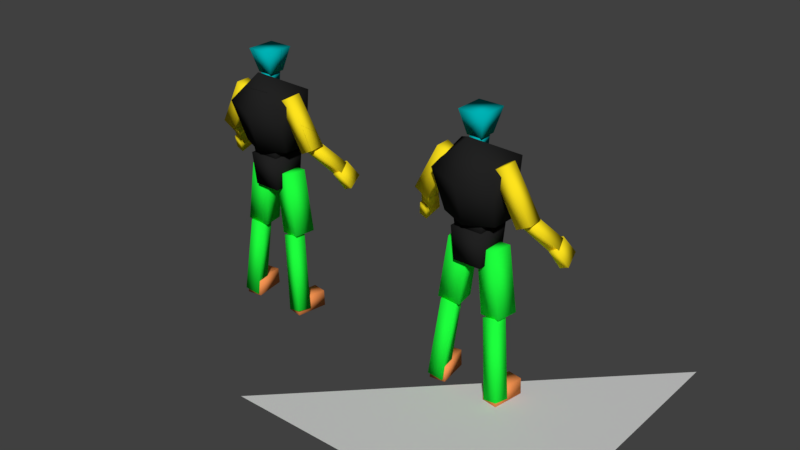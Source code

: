 # Source: Player_SDK_v_1_1.blend  (saved by Blender 2.93.21; exported with 4.5.12 LTS)
import bpy
from mathutils import Matrix  # noqa: F401  (used for matrix-valued properties, if any)

bpy.ops.wm.read_factory_settings(use_empty=True)
scene = bpy.context.scene
scene.name = 'Scene'

# ---- collections
col_collection_1 = bpy.data.collections.new('Collection 1'); scene.collection.children.link(col_collection_1)
col_collection_2 = bpy.data.collections.new('Collection 2'); scene.collection.children.link(col_collection_2)
col_collection_3 = bpy.data.collections.new('Collection 3'); scene.collection.children.link(col_collection_3)
col_cry_export_nodes = bpy.data.collections.new('cry_export_nodes'); scene.collection.children.link(col_cry_export_nodes)
col_player_sdk_chr = bpy.data.collections.new('Player_SDK.chr'); col_cry_export_nodes.children.link(col_player_sdk_chr)

# ---- materials (node trees are filled in below, after node groups)
mat_player_sdk__05__skel_leg_right__physproxynodraw = bpy.data.materials.new('Player_SDK__05__Skel_Leg_Right__physProxyNoDraw')
mat_player_sdk__05__skel_leg_right__physproxynodraw.alpha_threshold = 0.0
mat_player_sdk__05__skel_leg_right__physproxynodraw.diffuse_color = (0.013, 1.0, 0.048, 1.0)
mat_player_sdk__05__skel_leg_right__physproxynodraw.roughness = 0.5
mat_player_sdk__03__skel_arm_right__physproxynodraw = bpy.data.materials.new('Player_SDK__03__Skel_Arm_Right__physProxyNoDraw')
mat_player_sdk__03__skel_arm_right__physproxynodraw.alpha_threshold = 0.0
mat_player_sdk__03__skel_arm_right__physproxynodraw.diffuse_color = (1.0, 0.774, 0.013, 1.0)
mat_player_sdk__03__skel_arm_right__physproxynodraw.roughness = 0.5
mat_player_sdk__07__skel_head__physproxynodraw = bpy.data.materials.new('Player_SDK__07__Skel_Head__physProxyNoDraw')
mat_player_sdk__07__skel_head__physproxynodraw.alpha_threshold = 0.0
mat_player_sdk__07__skel_head__physproxynodraw.diffuse_color = (0.0, 0.45, 0.464, 1.0)
mat_player_sdk__07__skel_head__physproxynodraw.roughness = 0.5
mat_player_sdk__06__skel_torso__physproxynodraw = bpy.data.materials.new('Player_SDK__06__Skel_Torso__physProxyNoDraw')
mat_player_sdk__06__skel_torso__physproxynodraw.alpha_threshold = 0.0
mat_player_sdk__06__skel_torso__physproxynodraw.diffuse_color = (0.016, 0.016, 0.016, 1.0)
mat_player_sdk__06__skel_torso__physproxynodraw.roughness = 0.5
mat_player_sdk__09__skel_foot_right__physproxynodraw = bpy.data.materials.new('Player_SDK__09__Skel_Foot_Right__physProxyNoDraw')
mat_player_sdk__09__skel_foot_right__physproxynodraw.alpha_threshold = 0.0
mat_player_sdk__09__skel_foot_right__physproxynodraw.diffuse_color = (1.0, 0.32, 0.093, 1.0)
mat_player_sdk__09__skel_foot_right__physproxynodraw.roughness = 0.5
mat_player_sdk__01__no_draw__physproxynodraw = bpy.data.materials.new('Player_SDK__01__No_Draw__physProxyNoDraw')
mat_player_sdk__01__no_draw__physproxynodraw.alpha_threshold = 0.0
mat_player_sdk__01__no_draw__physproxynodraw.diffuse_color = (0.64, 0.64, 0.64, 1.0)
mat_player_sdk__01__no_draw__physproxynodraw.specular_color = (0.5, 0.5, 0.5)
mat_player_sdk__01__no_draw__physproxynodraw.roughness = 0.5
mat_player_sdk__01__no_draw__physproxynodraw.specular_intensity = 1.0

# ---- material node trees

# ---- world
world_world = bpy.data.worlds.new('World'); scene.world = world_world
world_world.color = (0.05088, 0.05088, 0.05088)
world_world.use_sun_shadow = False
world_world.sun_shadow_jitter_overblur = 0.0
world_world.cycles.sampling_method = 'MANUAL'

# ---- meshes
me_bip01__l__thigh_physparentframemesh_005 = bpy.data.meshes.new('Bip01__L__Thigh_PhysParentFrameMesh.005')
me_bip01__l__thigh_physparentframemesh_005.from_pydata([(0.0002012, -0.05824, -0.0632), (0.004473, -0.05822, 0.07163), (-0.0004124, 0.07656, -0.06322), (0.003859, 0.07658, 0.07162), (0.4299, -0.06153, -0.07667), (0.4344, -0.06151, 0.0676), (0.4292, 0.08271, -0.07669), (0.4338, 0.08273, 0.06758)], [], [(0, 1, 3, 2), (2, 3, 7, 6), (6, 7, 5, 4), (4, 5, 1, 0), (2, 6, 4, 0), (7, 3, 1, 5)])
me_bip01__l__thigh_physparentframemesh_005.polygons.foreach_set('use_smooth', [True] * 6)
_uv = me_bip01__l__thigh_physparentframemesh_005.uv_layers.new(name='UVMap')
_uv.uv.foreach_set('vector', [0.0, 0.0, 1.0, 0.0, 1.0, 1.0, 0.0, 1.0, 0.0, 0.0, 1.0, 0.0, 1.0, 1.0, 0.0, 1.0, 0.0, 0.0, 1.0, 0.0, 1.0, 1.0, 0.0, 1.0, 0.0, 0.0, 1.0, 0.0, 1.0, 1.0, 0.0, 1.0, 0.0, 0.0, 1.0, 0.0, 1.0, 1.0, 0.0, 1.0, 0.0, 0.0, 1.0, 0.0, 1.0, 1.0, 0.0, 1.0])
me_bip01__l__thigh_physparentframemesh_005.materials.append(mat_player_sdk__05__skel_leg_right__physproxynodraw)
me_bip01__l__thigh_physparentframemesh_005.use_remesh_preserve_volume = False
me_bip01__l__thigh_physparentframemesh_005.use_remesh_preserve_attributes = False
me_bip01__l__thigh_physparentframemesh_005.use_mirror_vertex_groups = False
me_bip01__l__thigh_physparentframemesh_005.update()
me_bip01__l__upperarm_physparentframemesh_005 = bpy.data.meshes.new('Bip01__L__UpperArm_PhysParentFrameMesh.005')
me_bip01__l__upperarm_physparentframemesh_005.from_pydata([(-0.03045, -0.04655, -0.04901), (-0.03045, -0.04655, 0.04828), (-0.03045, 0.04755, -0.04901), (-0.03045, 0.04755, 0.04828), (0.3281, -0.05012, -0.05258), (0.3281, -0.05012, 0.05185), (0.3281, 0.05112, -0.05258), (0.3281, 0.05112, 0.05185)], [], [(0, 1, 3, 2), (2, 3, 7, 6), (6, 7, 5, 4), (4, 5, 1, 0), (2, 6, 4, 0), (7, 3, 1, 5)])
me_bip01__l__upperarm_physparentframemesh_005.polygons.foreach_set('use_smooth', [True] * 6)
_uv = me_bip01__l__upperarm_physparentframemesh_005.uv_layers.new(name='UVMap')
_uv.uv.foreach_set('vector', [0.0, 0.0, 1.0, 0.0, 1.0, 1.0, 0.0, 1.0, 0.0, 0.0, 1.0, 0.0, 1.0, 1.0, 0.0, 1.0, 0.0, 0.0, 1.0, 0.0, 1.0, 1.0, 0.0, 1.0, 0.0, 0.0, 1.0, 0.0, 1.0, 1.0, 0.0, 1.0, 0.0, 0.0, 1.0, 0.0, 1.0, 1.0, 0.0, 1.0, 0.0, 0.0, 1.0, 0.0, 1.0, 1.0, 0.0, 1.0])
me_bip01__l__upperarm_physparentframemesh_005.materials.append(mat_player_sdk__03__skel_arm_right__physproxynodraw)
me_bip01__l__upperarm_physparentframemesh_005.use_remesh_preserve_volume = False
me_bip01__l__upperarm_physparentframemesh_005.use_remesh_preserve_attributes = False
me_bip01__l__upperarm_physparentframemesh_005.use_mirror_vertex_groups = False
me_bip01__l__upperarm_physparentframemesh_005.update()
me_bip01__neck_physparentframemesh_005 = bpy.data.meshes.new('Bip01__Neck_PhysParentFrameMesh.005')
me_bip01__neck_physparentframemesh_005.from_pydata([(-0.009275, -0.03987, -0.03175), (-0.009041, -0.04004, 0.03187), (-0.04087, 0.04704, -0.03192), (-0.04064, 0.04686, 0.0317), (0.04203, -0.02787, -0.03408), (0.04228, -0.02805, 0.03399), (0.00822, 0.06512, -0.03426), (0.008471, 0.06494, 0.0338)], [], [(0, 1, 3, 2), (2, 3, 7, 6), (6, 7, 5, 4), (4, 5, 1, 0), (2, 6, 4, 0), (7, 3, 1, 5)])
me_bip01__neck_physparentframemesh_005.polygons.foreach_set('use_smooth', [True] * 6)
_uv = me_bip01__neck_physparentframemesh_005.uv_layers.new(name='UVMap')
_uv.uv.foreach_set('vector', [0.0, 0.0, 1.0, 0.0, 1.0, 1.0, 0.0, 1.0, 0.0, 0.0, 1.0, 0.0, 1.0, 1.0, 0.0, 1.0, 0.0, 0.0, 1.0, 0.0, 1.0, 1.0, 0.0, 1.0, 0.0, 0.0, 1.0, 0.0, 1.0, 1.0, 0.0, 1.0, 0.0, 0.0, 1.0, 0.0, 1.0, 1.0, 0.0, 1.0, 0.0, 0.0, 1.0, 0.0, 1.0, 1.0, 0.0, 1.0])
me_bip01__neck_physparentframemesh_005.materials.append(mat_player_sdk__07__skel_head__physproxynodraw)
me_bip01__neck_physparentframemesh_005.use_remesh_preserve_volume = False
me_bip01__neck_physparentframemesh_005.use_remesh_preserve_attributes = False
me_bip01__neck_physparentframemesh_005.use_mirror_vertex_groups = False
me_bip01__neck_physparentframemesh_005.update()
me_bip01__pelvis_physmesh_006 = bpy.data.meshes.new('Bip01__Pelvis_physMesh.006')
me_bip01__pelvis_physmesh_006.from_pydata([(-0.112, -0.1053, -0.09418), (-0.112, -0.1054, 0.09428), (-0.112, 0.1054, -0.09428), (-0.112, 0.1053, 0.09418), (0.112, -0.1199, -0.1073), (0.112, -0.1201, 0.1074), (0.112, 0.1201, -0.1074), (0.112, 0.1199, 0.1073)], [], [(0, 1, 3, 2), (2, 3, 7, 6), (6, 7, 5, 4), (4, 5, 1, 0), (2, 6, 4, 0), (7, 3, 1, 5)])
me_bip01__pelvis_physmesh_006.polygons.foreach_set('use_smooth', [True] * 6)
_uv = me_bip01__pelvis_physmesh_006.uv_layers.new(name='UVMap')
_uv.uv.foreach_set('vector', [0.0, 0.0, 1.0, 0.0, 1.0, 1.0, 0.0, 1.0, 0.0, 0.0, 1.0, 0.0, 1.0, 1.0, 0.0, 1.0, 0.0, 0.0, 1.0, 0.0, 1.0, 1.0, 0.0, 1.0, 0.0, 0.0, 1.0, 0.0, 1.0, 1.0, 0.0, 1.0, 0.0, 0.0, 1.0, 0.0, 1.0, 1.0, 0.0, 1.0, 0.0, 0.0, 1.0, 0.0, 1.0, 1.0, 0.0, 1.0])
me_bip01__pelvis_physmesh_006.materials.append(mat_player_sdk__06__skel_torso__physproxynodraw)
me_bip01__pelvis_physmesh_006.use_remesh_preserve_volume = False
me_bip01__pelvis_physmesh_006.use_remesh_preserve_attributes = False
me_bip01__pelvis_physmesh_006.use_mirror_vertex_groups = False
me_bip01__pelvis_physmesh_006.update()
me_bip01__r__calf_physparentframemesh_005 = bpy.data.meshes.new('Bip01__R__Calf_PhysParentFrameMesh.005')
me_bip01__r__calf_physparentframemesh_005.from_pydata([(0.0229, -0.07125, -0.04442), (0.0109, -0.07186, 0.04973), (0.02832, 0.02285, -0.04439), (0.01632, 0.02224, 0.04977), (0.5639, -0.06695, -0.04296), (0.5511, -0.06759, 0.05778), (0.5697, 0.03374, -0.04292), (0.5569, 0.03309, 0.05782)], [], [(0, 1, 3, 2), (2, 3, 7, 6), (6, 7, 5, 4), (4, 5, 1, 0), (2, 6, 4, 0), (7, 3, 1, 5)])
me_bip01__r__calf_physparentframemesh_005.polygons.foreach_set('use_smooth', [True] * 6)
_uv = me_bip01__r__calf_physparentframemesh_005.uv_layers.new(name='UVMap')
_uv.uv.foreach_set('vector', [0.0, 0.0, 1.0, 0.0, 1.0, 1.0, 0.0, 1.0, 0.0, 0.0, 1.0, 0.0, 1.0, 1.0, 0.0, 1.0, 0.0, 0.0, 1.0, 0.0, 1.0, 1.0, 0.0, 1.0, 0.0, 0.0, 1.0, 0.0, 1.0, 1.0, 0.0, 1.0, 0.0, 0.0, 1.0, 0.0, 1.0, 1.0, 0.0, 1.0, 0.0, 0.0, 1.0, 0.0, 1.0, 1.0, 0.0, 1.0])
me_bip01__r__calf_physparentframemesh_005.materials.append(mat_player_sdk__05__skel_leg_right__physproxynodraw)
me_bip01__r__calf_physparentframemesh_005.use_remesh_preserve_volume = False
me_bip01__r__calf_physparentframemesh_005.use_remesh_preserve_attributes = False
me_bip01__r__calf_physparentframemesh_005.use_mirror_vertex_groups = False
me_bip01__r__calf_physparentframemesh_005.update()
me_bip01__r__foot_physparentframemesh_005 = bpy.data.meshes.new('Bip01__R__Foot_PhysParentFrameMesh.005')
me_bip01__r__foot_physparentframemesh_005.from_pydata([(-0.01943, -0.05475, -0.05), (-0.01943, -0.05475, 0.05), (-0.01943, 0.1566, -0.05), (-0.01943, 0.1566, 0.05), (0.09396, -0.05825, -0.0535), (0.09396, -0.05825, 0.0535), (0.09396, 0.1601, -0.0535), (0.09396, 0.1601, 0.0535)], [], [(0, 1, 3, 2), (2, 3, 7, 6), (6, 7, 5, 4), (4, 5, 1, 0), (2, 6, 4, 0), (7, 3, 1, 5)])
me_bip01__r__foot_physparentframemesh_005.polygons.foreach_set('use_smooth', [True] * 6)
_uv = me_bip01__r__foot_physparentframemesh_005.uv_layers.new(name='UVMap')
_uv.uv.foreach_set('vector', [0.0, 0.0, 1.0, 0.0, 1.0, 1.0, 0.0, 1.0, 0.0, 0.0, 1.0, 0.0, 1.0, 1.0, 0.0, 1.0, 0.0, 0.0, 1.0, 0.0, 1.0, 1.0, 0.0, 1.0, 0.0, 0.0, 1.0, 0.0, 1.0, 1.0, 0.0, 1.0, 0.0, 0.0, 1.0, 0.0, 1.0, 1.0, 0.0, 1.0, 0.0, 0.0, 1.0, 0.0, 1.0, 1.0, 0.0, 1.0])
me_bip01__r__foot_physparentframemesh_005.materials.append(mat_player_sdk__09__skel_foot_right__physproxynodraw)
me_bip01__r__foot_physparentframemesh_005.use_remesh_preserve_volume = False
me_bip01__r__foot_physparentframemesh_005.use_remesh_preserve_attributes = False
me_bip01__r__foot_physparentframemesh_005.use_mirror_vertex_groups = False
me_bip01__r__foot_physparentframemesh_005.update()
me_bip01__r__forearm_physparentframemesh_005 = bpy.data.meshes.new('Bip01__R__Forearm_PhysParentFrameMesh.005')
me_bip01__r__forearm_physparentframemesh_005.from_pydata([(0.009769, -0.04302, -0.02412), (0.01076, -0.03326, 0.03648), (0.0099, 0.03375, -0.03395), (0.01089, 0.04351, 0.02665), (0.2739, -0.04689, -0.03003), (0.275, -0.03644, 0.03624), (0.274, 0.03555, -0.04055), (0.2751, 0.046, 0.02572)], [], [(0, 1, 3, 2), (2, 3, 7, 6), (6, 7, 5, 4), (4, 5, 1, 0), (2, 6, 4, 0), (7, 3, 1, 5)])
me_bip01__r__forearm_physparentframemesh_005.polygons.foreach_set('use_smooth', [True] * 6)
_uv = me_bip01__r__forearm_physparentframemesh_005.uv_layers.new(name='UVMap')
_uv.uv.foreach_set('vector', [0.0, 0.0, 1.0, 0.0, 1.0, 1.0, 0.0, 1.0, 0.0, 0.0, 1.0, 0.0, 1.0, 1.0, 0.0, 1.0, 0.0, 0.0, 1.0, 0.0, 1.0, 1.0, 0.0, 1.0, 0.0, 0.0, 1.0, 0.0, 1.0, 1.0, 0.0, 1.0, 0.0, 0.0, 1.0, 0.0, 1.0, 1.0, 0.0, 1.0, 0.0, 0.0, 1.0, 0.0, 1.0, 1.0, 0.0, 1.0])
me_bip01__r__forearm_physparentframemesh_005.materials.append(mat_player_sdk__03__skel_arm_right__physproxynodraw)
me_bip01__r__forearm_physparentframemesh_005.use_remesh_preserve_volume = False
me_bip01__r__forearm_physparentframemesh_005.use_remesh_preserve_attributes = False
me_bip01__r__forearm_physparentframemesh_005.use_mirror_vertex_groups = False
me_bip01__r__forearm_physparentframemesh_005.update()
me_bip01__r__hand_physparentframemesh_005 = bpy.data.meshes.new('Bip01__R__Hand_PhysParentFrameMesh.005')
me_bip01__r__hand_physparentframemesh_005.from_pydata([(-0.01454, -0.03229, -0.05669), (-0.01454, -0.03229, 0.05492), (-0.01454, 0.02038, -0.05669), (-0.01454, 0.02038, 0.05492), (0.1219, -0.03586, -0.06026), (0.1219, -0.03586, 0.05849), (0.1219, 0.02395, -0.06026), (0.1219, 0.02395, 0.05849)], [], [(0, 1, 3, 2), (2, 3, 7, 6), (6, 7, 5, 4), (4, 5, 1, 0), (2, 6, 4, 0), (7, 3, 1, 5)])
me_bip01__r__hand_physparentframemesh_005.polygons.foreach_set('use_smooth', [True] * 6)
_uv = me_bip01__r__hand_physparentframemesh_005.uv_layers.new(name='UVMap')
_uv.uv.foreach_set('vector', [0.0, 0.0, 1.0, 0.0, 1.0, 1.0, 0.0, 1.0, 0.0, 0.0, 1.0, 0.0, 1.0, 1.0, 0.0, 1.0, 0.0, 0.0, 1.0, 0.0, 1.0, 1.0, 0.0, 1.0, 0.0, 0.0, 1.0, 0.0, 1.0, 1.0, 0.0, 1.0, 0.0, 0.0, 1.0, 0.0, 1.0, 1.0, 0.0, 1.0, 0.0, 0.0, 1.0, 0.0, 1.0, 1.0, 0.0, 1.0])
me_bip01__r__hand_physparentframemesh_005.materials.append(mat_player_sdk__03__skel_arm_right__physproxynodraw)
me_bip01__r__hand_physparentframemesh_005.use_remesh_preserve_volume = False
me_bip01__r__hand_physparentframemesh_005.use_remesh_preserve_attributes = False
me_bip01__r__hand_physparentframemesh_005.use_mirror_vertex_groups = False
me_bip01__r__hand_physparentframemesh_005.update()
me_bip01__r__thigh_physparentframemesh_005 = bpy.data.meshes.new('Bip01__R__Thigh_PhysParentFrameMesh.005')
me_bip01__r__thigh_physparentframemesh_005.from_pydata([(0.004797, -0.04446, -0.08196), (0.0006377, -0.06499, 0.0515), (0.005101, 0.08897, -0.06142), (0.0009415, 0.06844, 0.07203), (0.4344, -0.05063, -0.0791), (0.43, -0.07259, 0.0637), (0.4347, 0.09214, -0.05713), (0.4303, 0.07018, 0.08567)], [], [(0, 1, 3, 2), (2, 3, 7, 6), (6, 7, 5, 4), (4, 5, 1, 0), (2, 6, 4, 0), (7, 3, 1, 5)])
me_bip01__r__thigh_physparentframemesh_005.polygons.foreach_set('use_smooth', [True] * 6)
_uv = me_bip01__r__thigh_physparentframemesh_005.uv_layers.new(name='UVMap')
_uv.uv.foreach_set('vector', [0.0, 0.0, 1.0, 0.0, 1.0, 1.0, 0.0, 1.0, 0.0, 0.0, 1.0, 0.0, 1.0, 1.0, 0.0, 1.0, 0.0, 0.0, 1.0, 0.0, 1.0, 1.0, 0.0, 1.0, 0.0, 0.0, 1.0, 0.0, 1.0, 1.0, 0.0, 1.0, 0.0, 0.0, 1.0, 0.0, 1.0, 1.0, 0.0, 1.0, 0.0, 0.0, 1.0, 0.0, 1.0, 1.0, 0.0, 1.0])
me_bip01__r__thigh_physparentframemesh_005.materials.append(mat_player_sdk__05__skel_leg_right__physproxynodraw)
me_bip01__r__thigh_physparentframemesh_005.use_remesh_preserve_volume = False
me_bip01__r__thigh_physparentframemesh_005.use_remesh_preserve_attributes = False
me_bip01__r__thigh_physparentframemesh_005.use_mirror_vertex_groups = False
me_bip01__r__thigh_physparentframemesh_005.update()
me_bip01__r__upperarm_physparentframemesh_005 = bpy.data.meshes.new('Bip01__R__UpperArm_PhysParentFrameMesh.005')
me_bip01__r__upperarm_physparentframemesh_005.from_pydata([(-0.02783, -0.04495, -0.05319), (-0.02762, -0.0492, 0.04445), (-0.02827, 0.049, -0.04894), (-0.02807, 0.04474, 0.0487), (0.3292, -0.04673, -0.05718), (0.3294, -0.05128, 0.04704), (0.3287, 0.0538, -0.05263), (0.3289, 0.04924, 0.05159)], [], [(0, 1, 3, 2), (2, 3, 7, 6), (6, 7, 5, 4), (4, 5, 1, 0), (2, 6, 4, 0), (7, 3, 1, 5)])
me_bip01__r__upperarm_physparentframemesh_005.polygons.foreach_set('use_smooth', [True] * 6)
_uv = me_bip01__r__upperarm_physparentframemesh_005.uv_layers.new(name='UVMap')
_uv.uv.foreach_set('vector', [0.0, 0.0, 1.0, 0.0, 1.0, 1.0, 0.0, 1.0, 0.0, 0.0, 1.0, 0.0, 1.0, 1.0, 0.0, 1.0, 0.0, 0.0, 1.0, 0.0, 1.0, 1.0, 0.0, 1.0, 0.0, 0.0, 1.0, 0.0, 1.0, 1.0, 0.0, 1.0, 0.0, 0.0, 1.0, 0.0, 1.0, 1.0, 0.0, 1.0, 0.0, 0.0, 1.0, 0.0, 1.0, 1.0, 0.0, 1.0])
me_bip01__r__upperarm_physparentframemesh_005.materials.append(mat_player_sdk__03__skel_arm_right__physproxynodraw)
me_bip01__r__upperarm_physparentframemesh_005.use_remesh_preserve_volume = False
me_bip01__r__upperarm_physparentframemesh_005.use_remesh_preserve_attributes = False
me_bip01__r__upperarm_physparentframemesh_005.use_mirror_vertex_groups = False
me_bip01__r__upperarm_physparentframemesh_005.update()
me_bip01__spine1_physparentframemesh_005 = bpy.data.meshes.new('Bip01__Spine1_PhysParentFrameMesh.005')
me_bip01__spine1_physparentframemesh_005.from_pydata([(-0.04255, -0.09093, -0.1786), (-0.04255, -0.09093, 0.1766), (-0.04919, 0.09498, -0.1788), (-0.04919, 0.1136, 0.1788), (0.2508, -0.1726, -0.209), (0.2508, -0.1726, 0.209), (0.3377, 0.1078, -0.209), (0.3377, 0.1075, 0.209), (-0.05173, -0.1643, 1.019e-08), (-0.05045, 0.1547, 2.932e-08), (0.3086, 0.1671, 3.397e-08), (0.2235, -0.2347, 6.155e-08), (0.4689, -0.114, -7.773e-08)], [], [(8, 1, 3, 9), (9, 3, 7, 10), (10, 7, 12), (11, 5, 1, 8), (2, 6, 4, 0), (7, 3, 1, 5), (4, 11, 8, 0), (6, 12, 4), (2, 9, 10, 6), (0, 8, 9, 2), (12, 6, 10), (12, 5, 11), (4, 12, 11), (12, 7, 5)])
me_bip01__spine1_physparentframemesh_005.polygons.foreach_set('use_smooth', [True] * 14)
_uv = me_bip01__spine1_physparentframemesh_005.uv_layers.new(name='UVMap')
_uv.uv.foreach_set('vector', [0.5, 0.0, 1.0, 0.0, 1.0, 1.0, 0.5, 1.0, 0.5, 0.0, 1.0, 0.0, 1.0, 1.0, 0.5, 1.0, 0.5, 0.0, 1.0, 0.0, 0.5, 0.5, 0.5, 0.0, 1.0, 0.0, 1.0, 1.0, 0.5, 1.0, 0.0, 0.0, 1.0, 0.0, 1.0, 1.0, 0.0, 1.0, 0.0, 0.0, 1.0, 0.0, 1.0, 1.0, 0.0, 1.0, 0.0, 0.0, 0.5, 0.0, 0.5, 1.0, 0.0, 1.0, 0.0, 0.0, 0.5, 0.5, 0.0, 1.0, 0.0, 0.0, 0.5, 0.0, 0.5, 1.0, 0.0, 1.0, 0.0, 0.0, 0.5, 0.0, 0.5, 1.0, 0.0, 1.0, 0.5, 0.5, 0.0, 0.0, 0.5, 0.0, 0.5, 0.5, 1.0, 1.0, 0.5, 1.0, 0.0, 1.0, 0.5, 0.5, 0.5, 1.0, 0.5, 0.5, 1.0, 0.0, 1.0, 1.0])
me_bip01__spine1_physparentframemesh_005.materials.append(mat_player_sdk__06__skel_torso__physproxynodraw)
me_bip01__spine1_physparentframemesh_005.use_remesh_preserve_volume = False
me_bip01__spine1_physparentframemesh_005.use_remesh_preserve_attributes = False
me_bip01__spine1_physparentframemesh_005.use_mirror_vertex_groups = False
me_bip01__spine1_physparentframemesh_005.update()
me_bip01__spine_physparentframemesh_006 = bpy.data.meshes.new('Bip01__Spine_PhysParentFrameMesh.006')
me_bip01__spine_physparentframemesh_006.from_pydata([(-0.03835, -0.09945, -0.08917), (-0.03844, -0.09968, 0.08951), (-0.03835, 0.09968, -0.0894), (-0.03844, 0.09945, 0.08928), (0.1893, -0.1199, -0.1076), (0.1892, -0.1201, 0.1078), (0.1893, 0.1201, -0.1079), (0.1892, 0.1199, 0.1075)], [], [(0, 1, 3, 2), (2, 3, 7, 6), (6, 7, 5, 4), (4, 5, 1, 0), (2, 6, 4, 0), (7, 3, 1, 5)])
me_bip01__spine_physparentframemesh_006.polygons.foreach_set('use_smooth', [True] * 6)
_uv = me_bip01__spine_physparentframemesh_006.uv_layers.new(name='UVMap')
_uv.uv.foreach_set('vector', [0.0, 0.0, 1.0, 0.0, 1.0, 1.0, 0.0, 1.0, 0.0, 0.0, 1.0, 0.0, 1.0, 1.0, 0.0, 1.0, 0.0, 0.0, 1.0, 0.0, 1.0, 1.0, 0.0, 1.0, 0.0, 0.0, 1.0, 0.0, 1.0, 1.0, 0.0, 1.0, 0.0, 0.0, 1.0, 0.0, 1.0, 1.0, 0.0, 1.0, 0.0, 0.0, 1.0, 0.0, 1.0, 1.0, 0.0, 1.0])
me_bip01__spine_physparentframemesh_006.materials.append(mat_player_sdk__06__skel_torso__physproxynodraw)
me_bip01__spine_physparentframemesh_006.use_remesh_preserve_volume = False
me_bip01__spine_physparentframemesh_006.use_remesh_preserve_attributes = False
me_bip01__spine_physparentframemesh_006.use_mirror_vertex_groups = False
me_bip01__spine_physparentframemesh_006.update()
me_bip01__head_physparentframemesh_005 = bpy.data.meshes.new('Bip01__Head_PhysParentFrameMesh.005')
me_bip01__head_physparentframemesh_005.from_pydata([(-0.02608, -0.02378, -0.04927), (-0.02608, -0.02377, 0.04927), (-0.02608, 0.08793, -0.04927), (-0.02608, 0.08793, 0.04927), (0.1284, -0.06339, -0.08422), (0.1284, -0.06338, 0.08421), (0.1284, 0.1275, -0.08421), (0.1284, 0.1275, 0.08422)], [], [(0, 1, 3, 2), (2, 3, 7, 6), (6, 7, 5, 4), (4, 5, 1, 0), (2, 6, 4, 0), (7, 3, 1, 5)])
me_bip01__head_physparentframemesh_005.polygons.foreach_set('use_smooth', [True] * 6)
_uv = me_bip01__head_physparentframemesh_005.uv_layers.new(name='UVMap')
_uv.uv.foreach_set('vector', [0.0, 0.0, 1.0, 0.0, 1.0, 1.0, 0.0, 1.0, 0.0, 0.0, 1.0, 0.0, 1.0, 1.0, 0.0, 1.0, 0.0, 0.0, 1.0, 0.0, 1.0, 1.0, 0.0, 1.0, 0.0, 0.0, 1.0, 0.0, 1.0, 1.0, 0.0, 1.0, 0.0, 0.0, 1.0, 0.0, 1.0, 1.0, 0.0, 1.0, 0.0, 0.0, 1.0, 0.0, 1.0, 1.0, 0.0, 1.0])
me_bip01__head_physparentframemesh_005.materials.append(mat_player_sdk__07__skel_head__physproxynodraw)
me_bip01__head_physparentframemesh_005.use_remesh_preserve_volume = False
me_bip01__head_physparentframemesh_005.use_remesh_preserve_attributes = False
me_bip01__head_physparentframemesh_005.use_mirror_vertex_groups = False
me_bip01__head_physparentframemesh_005.update()
me_bip01__l__calf_physparentframemesh_005 = bpy.data.meshes.new('Bip01__L__Calf_PhysParentFrameMesh.005')
me_bip01__l__calf_physparentframemesh_005.from_pydata([(0.009704, -0.07222, -0.05049), (0.02122, -0.07163, 0.04441), (0.01504, 0.02251, -0.05042), (0.02655, 0.0231, 0.04448), (0.5536, -0.06731, -0.05383), (0.566, -0.06668, 0.04771), (0.5593, 0.03405, -0.05376), (0.5717, 0.03468, 0.04778)], [], [(0, 1, 3, 2), (2, 3, 7, 6), (6, 7, 5, 4), (4, 5, 1, 0), (2, 6, 4, 0), (7, 3, 1, 5)])
me_bip01__l__calf_physparentframemesh_005.polygons.foreach_set('use_smooth', [True] * 6)
_uv = me_bip01__l__calf_physparentframemesh_005.uv_layers.new(name='UVMap')
_uv.uv.foreach_set('vector', [0.0, 0.0, 1.0, 0.0, 1.0, 1.0, 0.0, 1.0, 0.0, 0.0, 1.0, 0.0, 1.0, 1.0, 0.0, 1.0, 0.0, 0.0, 1.0, 0.0, 1.0, 1.0, 0.0, 1.0, 0.0, 0.0, 1.0, 0.0, 1.0, 1.0, 0.0, 1.0, 0.0, 0.0, 1.0, 0.0, 1.0, 1.0, 0.0, 1.0, 0.0, 0.0, 1.0, 0.0, 1.0, 1.0, 0.0, 1.0])
me_bip01__l__calf_physparentframemesh_005.materials.append(mat_player_sdk__05__skel_leg_right__physproxynodraw)
me_bip01__l__calf_physparentframemesh_005.use_remesh_preserve_volume = False
me_bip01__l__calf_physparentframemesh_005.use_remesh_preserve_attributes = False
me_bip01__l__calf_physparentframemesh_005.use_mirror_vertex_groups = False
me_bip01__l__calf_physparentframemesh_005.update()
me_bip01__l__foot_physparentframemesh_006 = bpy.data.meshes.new('Bip01__L__Foot_PhysParentFrameMesh.006')
me_bip01__l__foot_physparentframemesh_006.from_pydata([(-0.01958, -0.05496, -0.05003), (-0.01958, -0.05496, 0.04997), (-0.01958, 0.1567, -0.05003), (-0.01958, 0.1567, 0.04997), (0.09334, -0.05846, -0.05353), (0.09334, -0.05846, 0.05347), (0.09334, 0.1602, -0.05353), (0.09334, 0.1602, 0.05347)], [], [(0, 1, 3, 2), (2, 3, 7, 6), (6, 7, 5, 4), (4, 5, 1, 0), (2, 6, 4, 0), (7, 3, 1, 5)])
me_bip01__l__foot_physparentframemesh_006.polygons.foreach_set('use_smooth', [True] * 6)
_uv = me_bip01__l__foot_physparentframemesh_006.uv_layers.new(name='UVMap')
_uv.uv.foreach_set('vector', [0.0, 0.0, 1.0, 0.0, 1.0, 1.0, 0.0, 1.0, 0.0, 0.0, 1.0, 0.0, 1.0, 1.0, 0.0, 1.0, 0.0, 0.0, 1.0, 0.0, 1.0, 1.0, 0.0, 1.0, 0.0, 0.0, 1.0, 0.0, 1.0, 1.0, 0.0, 1.0, 0.0, 0.0, 1.0, 0.0, 1.0, 1.0, 0.0, 1.0, 0.0, 0.0, 1.0, 0.0, 1.0, 1.0, 0.0, 1.0])
me_bip01__l__foot_physparentframemesh_006.materials.append(mat_player_sdk__09__skel_foot_right__physproxynodraw)
me_bip01__l__foot_physparentframemesh_006.use_remesh_preserve_volume = False
me_bip01__l__foot_physparentframemesh_006.use_remesh_preserve_attributes = False
me_bip01__l__foot_physparentframemesh_006.use_mirror_vertex_groups = False
me_bip01__l__foot_physparentframemesh_006.update()
me_bip01__l__forearm_physparentframemesh_005 = bpy.data.meshes.new('Bip01__L__Forearm_PhysParentFrameMesh.005')
me_bip01__l__forearm_physparentframemesh_005.from_pydata([(0.008474, -0.03898, -0.03591), (0.008493, -0.04033, 0.02614), (0.008737, 0.03815, -0.03424), (0.008756, 0.0368, 0.02782), (0.27, -0.04267, -0.03895), (0.27, -0.04414, 0.02882), (0.2703, 0.04017, -0.03714), (0.2703, 0.0387, 0.03062)], [], [(0, 1, 3, 2), (2, 3, 7, 6), (6, 7, 5, 4), (4, 5, 1, 0), (2, 6, 4, 0), (7, 3, 1, 5)])
me_bip01__l__forearm_physparentframemesh_005.polygons.foreach_set('use_smooth', [True] * 6)
_uv = me_bip01__l__forearm_physparentframemesh_005.uv_layers.new(name='UVMap')
_uv.uv.foreach_set('vector', [0.0, 0.0, 1.0, 0.0, 1.0, 1.0, 0.0, 1.0, 0.0, 0.0, 1.0, 0.0, 1.0, 1.0, 0.0, 1.0, 0.0, 0.0, 1.0, 0.0, 1.0, 1.0, 0.0, 1.0, 0.0, 0.0, 1.0, 0.0, 1.0, 1.0, 0.0, 1.0, 0.0, 0.0, 1.0, 0.0, 1.0, 1.0, 0.0, 1.0, 0.0, 0.0, 1.0, 0.0, 1.0, 1.0, 0.0, 1.0])
me_bip01__l__forearm_physparentframemesh_005.materials.append(mat_player_sdk__03__skel_arm_right__physproxynodraw)
me_bip01__l__forearm_physparentframemesh_005.use_remesh_preserve_volume = False
me_bip01__l__forearm_physparentframemesh_005.use_remesh_preserve_attributes = False
me_bip01__l__forearm_physparentframemesh_005.use_mirror_vertex_groups = False
me_bip01__l__forearm_physparentframemesh_005.update()
me_bip01__l__hand_physparentframemesh_005 = bpy.data.meshes.new('Bip01__L__Hand_PhysParentFrameMesh.005')
me_bip01__l__hand_physparentframemesh_005.from_pydata([(-0.01517, -0.02161, -0.05854), (-0.01696, -0.03334, 0.05198), (-0.01365, 0.02892, -0.05266), (-0.01545, 0.01719, 0.05786), (0.1208, -0.02798, -0.06105), (0.1189, -0.04053, 0.05656), (0.1226, 0.02964, -0.05435), (0.1206, 0.01709, 0.06326)], [], [(0, 1, 3, 2), (2, 3, 7, 6), (6, 7, 5, 4), (4, 5, 1, 0), (2, 6, 4, 0), (7, 3, 1, 5)])
me_bip01__l__hand_physparentframemesh_005.polygons.foreach_set('use_smooth', [True] * 6)
_uv = me_bip01__l__hand_physparentframemesh_005.uv_layers.new(name='UVMap')
_uv.uv.foreach_set('vector', [0.0, 0.0, 1.0, 0.0, 1.0, 1.0, 0.0, 1.0, 0.0, 0.0, 1.0, 0.0, 1.0, 1.0, 0.0, 1.0, 0.0, 0.0, 1.0, 0.0, 1.0, 1.0, 0.0, 1.0, 0.0, 0.0, 1.0, 0.0, 1.0, 1.0, 0.0, 1.0, 0.0, 0.0, 1.0, 0.0, 1.0, 1.0, 0.0, 1.0, 0.0, 0.0, 1.0, 0.0, 1.0, 1.0, 0.0, 1.0])
me_bip01__l__hand_physparentframemesh_005.materials.append(mat_player_sdk__03__skel_arm_right__physproxynodraw)
me_bip01__l__hand_physparentframemesh_005.use_remesh_preserve_volume = False
me_bip01__l__hand_physparentframemesh_005.use_remesh_preserve_attributes = False
me_bip01__l__hand_physparentframemesh_005.use_mirror_vertex_groups = False
me_bip01__l__hand_physparentframemesh_005.update()
me_bip01__pelvis_physmesh_005 = bpy.data.meshes.new('Bip01__Pelvis_physMesh.005')
me_bip01__pelvis_physmesh_005.from_pydata([(0.8868, -0.09837, -0.09303), (0.8868, -0.09846, 0.09543), (0.8868, 0.1123, -0.09312), (0.8868, 0.1122, 0.09534), (1.111, -0.113, -0.1062), (1.111, -0.1131, 0.1086), (1.111, 0.127, -0.1063), (1.111, 0.1269, 0.1085)], [], [(0, 1, 3, 2), (2, 3, 7, 6), (6, 7, 5, 4), (4, 5, 1, 0), (2, 6, 4, 0), (7, 3, 1, 5)])
me_bip01__pelvis_physmesh_005.polygons.foreach_set('use_smooth', [True] * 6)
_uv = me_bip01__pelvis_physmesh_005.uv_layers.new(name='UVMap')
_uv.uv.foreach_set('vector', [0.0, 0.0, 1.0, 0.0, 1.0, 1.0, 0.0, 1.0, 0.0, 0.0, 1.0, 0.0, 1.0, 1.0, 0.0, 1.0, 0.0, 0.0, 1.0, 0.0, 1.0, 1.0, 0.0, 1.0, 0.0, 0.0, 1.0, 0.0, 1.0, 1.0, 0.0, 1.0, 0.0, 0.0, 1.0, 0.0, 1.0, 1.0, 0.0, 1.0, 0.0, 0.0, 1.0, 0.0, 1.0, 1.0, 0.0, 1.0])
me_bip01__pelvis_physmesh_005.materials.append(mat_player_sdk__06__skel_torso__physproxynodraw)
me_bip01__pelvis_physmesh_005.use_remesh_preserve_volume = False
me_bip01__pelvis_physmesh_005.use_remesh_preserve_attributes = False
me_bip01__pelvis_physmesh_005.use_mirror_vertex_groups = False
me_bip01__pelvis_physmesh_005.update()
me_bip01__l__thigh_physparentframemesh_006 = bpy.data.meshes.new('Bip01__L__Thigh_PhysParentFrameMesh.006')
me_bip01__l__thigh_physparentframemesh_006.from_pydata([(0.0002012, -0.05824, -0.0632), (0.004473, -0.05822, 0.07163), (-0.0004124, 0.07656, -0.06322), (0.003859, 0.07658, 0.07162), (0.4299, -0.06153, -0.07667), (0.4344, -0.06151, 0.0676), (0.4292, 0.08271, -0.07669), (0.4338, 0.08273, 0.06758)], [], [(0, 1, 3, 2), (2, 3, 7, 6), (6, 7, 5, 4), (4, 5, 1, 0), (2, 6, 4, 0), (7, 3, 1, 5)])
me_bip01__l__thigh_physparentframemesh_006.polygons.foreach_set('use_smooth', [True] * 6)
_uv = me_bip01__l__thigh_physparentframemesh_006.uv_layers.new(name='UVMap')
_uv.uv.foreach_set('vector', [0.0, 0.0, 1.0, 0.0, 1.0, 1.0, 0.0, 1.0, 0.0, 0.0, 1.0, 0.0, 1.0, 1.0, 0.0, 1.0, 0.0, 0.0, 1.0, 0.0, 1.0, 1.0, 0.0, 1.0, 0.0, 0.0, 1.0, 0.0, 1.0, 1.0, 0.0, 1.0, 0.0, 0.0, 1.0, 0.0, 1.0, 1.0, 0.0, 1.0, 0.0, 0.0, 1.0, 0.0, 1.0, 1.0, 0.0, 1.0])
me_bip01__l__thigh_physparentframemesh_006.materials.append(mat_player_sdk__05__skel_leg_right__physproxynodraw)
me_bip01__l__thigh_physparentframemesh_006.use_remesh_preserve_volume = False
me_bip01__l__thigh_physparentframemesh_006.use_remesh_preserve_attributes = False
me_bip01__l__thigh_physparentframemesh_006.use_mirror_vertex_groups = False
me_bip01__l__thigh_physparentframemesh_006.update()
me_bip01__l__thigh_physmesh_002 = bpy.data.meshes.new('Bip01__L__Thigh_physMesh.002')
me_bip01__l__thigh_physmesh_002.from_pydata([(0.0002012, -0.05824, -0.0632), (0.004473, -0.05822, 0.07163), (-0.0004124, 0.07656, -0.06322), (0.003859, 0.07658, 0.07162), (0.4299, -0.06153, -0.07667), (0.4344, -0.06151, 0.0676), (0.4292, 0.08271, -0.07669), (0.4338, 0.08273, 0.06758)], [], [(0, 1, 3, 2), (2, 3, 7, 6), (6, 7, 5, 4), (4, 5, 1, 0), (2, 6, 4, 0), (7, 3, 1, 5)])
me_bip01__l__thigh_physmesh_002.polygons.foreach_set('use_smooth', [True] * 6)
_uv = me_bip01__l__thigh_physmesh_002.uv_layers.new(name='UVMap')
_uv.uv.foreach_set('vector', [0.0, 0.0, 1.0, 0.0, 1.0, 1.0, 0.0, 1.0, 0.0, 0.0, 1.0, 0.0, 1.0, 1.0, 0.0, 1.0, 0.0, 0.0, 1.0, 0.0, 1.0, 1.0, 0.0, 1.0, 0.0, 0.0, 1.0, 0.0, 1.0, 1.0, 0.0, 1.0, 0.0, 0.0, 1.0, 0.0, 1.0, 1.0, 0.0, 1.0, 0.0, 0.0, 1.0, 0.0, 1.0, 1.0, 0.0, 1.0])
me_bip01__l__thigh_physmesh_002.materials.append(mat_player_sdk__05__skel_leg_right__physproxynodraw)
me_bip01__l__thigh_physmesh_002.use_remesh_preserve_volume = False
me_bip01__l__thigh_physmesh_002.use_remesh_preserve_attributes = False
me_bip01__l__thigh_physmesh_002.use_mirror_vertex_groups = False
me_bip01__l__thigh_physmesh_002.update()
me_bip01__l__calf_physparentframemesh_006 = bpy.data.meshes.new('Bip01__L__Calf_PhysParentFrameMesh.006')
me_bip01__l__calf_physparentframemesh_006.from_pydata([(0.009704, -0.07222, -0.05049), (0.02122, -0.07163, 0.04441), (0.01504, 0.02251, -0.05042), (0.02655, 0.0231, 0.04448), (0.5536, -0.06731, -0.05383), (0.566, -0.06668, 0.04771), (0.5593, 0.03405, -0.05376), (0.5717, 0.03468, 0.04778)], [], [(0, 1, 3, 2), (2, 3, 7, 6), (6, 7, 5, 4), (4, 5, 1, 0), (2, 6, 4, 0), (7, 3, 1, 5)])
me_bip01__l__calf_physparentframemesh_006.polygons.foreach_set('use_smooth', [True] * 6)
_uv = me_bip01__l__calf_physparentframemesh_006.uv_layers.new(name='UVMap')
_uv.uv.foreach_set('vector', [0.0, 0.0, 1.0, 0.0, 1.0, 1.0, 0.0, 1.0, 0.0, 0.0, 1.0, 0.0, 1.0, 1.0, 0.0, 1.0, 0.0, 0.0, 1.0, 0.0, 1.0, 1.0, 0.0, 1.0, 0.0, 0.0, 1.0, 0.0, 1.0, 1.0, 0.0, 1.0, 0.0, 0.0, 1.0, 0.0, 1.0, 1.0, 0.0, 1.0, 0.0, 0.0, 1.0, 0.0, 1.0, 1.0, 0.0, 1.0])
me_bip01__l__calf_physparentframemesh_006.materials.append(mat_player_sdk__05__skel_leg_right__physproxynodraw)
me_bip01__l__calf_physparentframemesh_006.use_remesh_preserve_volume = False
me_bip01__l__calf_physparentframemesh_006.use_remesh_preserve_attributes = False
me_bip01__l__calf_physparentframemesh_006.use_mirror_vertex_groups = False
me_bip01__l__calf_physparentframemesh_006.update()
me_bip01__l__calf_physmesh_002 = bpy.data.meshes.new('Bip01__L__Calf_physMesh.002')
me_bip01__l__calf_physmesh_002.from_pydata([(0.009704, -0.07222, -0.05049), (0.02122, -0.07163, 0.04441), (0.01504, 0.02251, -0.05042), (0.02655, 0.0231, 0.04448), (0.5536, -0.06731, -0.05383), (0.566, -0.06668, 0.04771), (0.5593, 0.03405, -0.05376), (0.5717, 0.03468, 0.04778)], [], [(0, 1, 3, 2), (2, 3, 7, 6), (6, 7, 5, 4), (4, 5, 1, 0), (2, 6, 4, 0), (7, 3, 1, 5)])
me_bip01__l__calf_physmesh_002.polygons.foreach_set('use_smooth', [True] * 6)
_uv = me_bip01__l__calf_physmesh_002.uv_layers.new(name='UVMap')
_uv.uv.foreach_set('vector', [0.0, 0.0, 1.0, 0.0, 1.0, 1.0, 0.0, 1.0, 0.0, 0.0, 1.0, 0.0, 1.0, 1.0, 0.0, 1.0, 0.0, 0.0, 1.0, 0.0, 1.0, 1.0, 0.0, 1.0, 0.0, 0.0, 1.0, 0.0, 1.0, 1.0, 0.0, 1.0, 0.0, 0.0, 1.0, 0.0, 1.0, 1.0, 0.0, 1.0, 0.0, 0.0, 1.0, 0.0, 1.0, 1.0, 0.0, 1.0])
me_bip01__l__calf_physmesh_002.materials.append(mat_player_sdk__05__skel_leg_right__physproxynodraw)
me_bip01__l__calf_physmesh_002.use_remesh_preserve_volume = False
me_bip01__l__calf_physmesh_002.use_remesh_preserve_attributes = False
me_bip01__l__calf_physmesh_002.use_mirror_vertex_groups = False
me_bip01__l__calf_physmesh_002.update()
me_bip01__l__foot_physparentframemesh_005 = bpy.data.meshes.new('Bip01__L__Foot_PhysParentFrameMesh.005')
me_bip01__l__foot_physparentframemesh_005.from_pydata([(-0.01958, -0.05496, -0.05003), (-0.01958, -0.05496, 0.04997), (-0.01958, 0.1567, -0.05003), (-0.01958, 0.1567, 0.04997), (0.09334, -0.05846, -0.05353), (0.09334, -0.05846, 0.05347), (0.09334, 0.1602, -0.05353), (0.09334, 0.1602, 0.05347)], [], [(0, 1, 3, 2), (2, 3, 7, 6), (6, 7, 5, 4), (4, 5, 1, 0), (2, 6, 4, 0), (7, 3, 1, 5)])
me_bip01__l__foot_physparentframemesh_005.polygons.foreach_set('use_smooth', [True] * 6)
_uv = me_bip01__l__foot_physparentframemesh_005.uv_layers.new(name='UVMap')
_uv.uv.foreach_set('vector', [0.0, 0.0, 1.0, 0.0, 1.0, 1.0, 0.0, 1.0, 0.0, 0.0, 1.0, 0.0, 1.0, 1.0, 0.0, 1.0, 0.0, 0.0, 1.0, 0.0, 1.0, 1.0, 0.0, 1.0, 0.0, 0.0, 1.0, 0.0, 1.0, 1.0, 0.0, 1.0, 0.0, 0.0, 1.0, 0.0, 1.0, 1.0, 0.0, 1.0, 0.0, 0.0, 1.0, 0.0, 1.0, 1.0, 0.0, 1.0])
me_bip01__l__foot_physparentframemesh_005.materials.append(mat_player_sdk__09__skel_foot_right__physproxynodraw)
me_bip01__l__foot_physparentframemesh_005.use_remesh_preserve_volume = False
me_bip01__l__foot_physparentframemesh_005.use_remesh_preserve_attributes = False
me_bip01__l__foot_physparentframemesh_005.use_mirror_vertex_groups = False
me_bip01__l__foot_physparentframemesh_005.update()
me_bip01__l__foot_physmesh_002 = bpy.data.meshes.new('Bip01__L__Foot_physMesh.002')
me_bip01__l__foot_physmesh_002.from_pydata([(-0.01958, -0.05496, -0.05003), (-0.01958, -0.05496, 0.04997), (-0.01958, 0.1567, -0.05003), (-0.01958, 0.1567, 0.04997), (0.09334, -0.05846, -0.05353), (0.09334, -0.05846, 0.05347), (0.09334, 0.1602, -0.05353), (0.09334, 0.1602, 0.05347)], [], [(0, 1, 3, 2), (2, 3, 7, 6), (6, 7, 5, 4), (4, 5, 1, 0), (2, 6, 4, 0), (7, 3, 1, 5)])
me_bip01__l__foot_physmesh_002.polygons.foreach_set('use_smooth', [True] * 6)
_uv = me_bip01__l__foot_physmesh_002.uv_layers.new(name='UVMap')
_uv.uv.foreach_set('vector', [0.0, 0.0, 1.0, 0.0, 1.0, 1.0, 0.0, 1.0, 0.0, 0.0, 1.0, 0.0, 1.0, 1.0, 0.0, 1.0, 0.0, 0.0, 1.0, 0.0, 1.0, 1.0, 0.0, 1.0, 0.0, 0.0, 1.0, 0.0, 1.0, 1.0, 0.0, 1.0, 0.0, 0.0, 1.0, 0.0, 1.0, 1.0, 0.0, 1.0, 0.0, 0.0, 1.0, 0.0, 1.0, 1.0, 0.0, 1.0])
me_bip01__l__foot_physmesh_002.materials.append(mat_player_sdk__09__skel_foot_right__physproxynodraw)
me_bip01__l__foot_physmesh_002.use_remesh_preserve_volume = False
me_bip01__l__foot_physmesh_002.use_remesh_preserve_attributes = False
me_bip01__l__foot_physmesh_002.use_mirror_vertex_groups = False
me_bip01__l__foot_physmesh_002.update()
me_bip01__r__thigh_physparentframemesh_006 = bpy.data.meshes.new('Bip01__R__Thigh_PhysParentFrameMesh.006')
me_bip01__r__thigh_physparentframemesh_006.from_pydata([(0.004797, -0.04446, -0.08196), (0.0006377, -0.06499, 0.0515), (0.005101, 0.08897, -0.06142), (0.0009415, 0.06844, 0.07203), (0.4344, -0.05063, -0.0791), (0.43, -0.07259, 0.0637), (0.4347, 0.09214, -0.05713), (0.4303, 0.07018, 0.08567)], [], [(0, 1, 3, 2), (2, 3, 7, 6), (6, 7, 5, 4), (4, 5, 1, 0), (2, 6, 4, 0), (7, 3, 1, 5)])
me_bip01__r__thigh_physparentframemesh_006.polygons.foreach_set('use_smooth', [True] * 6)
_uv = me_bip01__r__thigh_physparentframemesh_006.uv_layers.new(name='UVMap')
_uv.uv.foreach_set('vector', [0.0, 0.0, 1.0, 0.0, 1.0, 1.0, 0.0, 1.0, 0.0, 0.0, 1.0, 0.0, 1.0, 1.0, 0.0, 1.0, 0.0, 0.0, 1.0, 0.0, 1.0, 1.0, 0.0, 1.0, 0.0, 0.0, 1.0, 0.0, 1.0, 1.0, 0.0, 1.0, 0.0, 0.0, 1.0, 0.0, 1.0, 1.0, 0.0, 1.0, 0.0, 0.0, 1.0, 0.0, 1.0, 1.0, 0.0, 1.0])
me_bip01__r__thigh_physparentframemesh_006.materials.append(mat_player_sdk__05__skel_leg_right__physproxynodraw)
me_bip01__r__thigh_physparentframemesh_006.use_remesh_preserve_volume = False
me_bip01__r__thigh_physparentframemesh_006.use_remesh_preserve_attributes = False
me_bip01__r__thigh_physparentframemesh_006.use_mirror_vertex_groups = False
me_bip01__r__thigh_physparentframemesh_006.update()
me_bip01__r__thigh_physmesh_002 = bpy.data.meshes.new('Bip01__R__Thigh_physMesh.002')
me_bip01__r__thigh_physmesh_002.from_pydata([(0.004797, -0.04446, -0.08196), (0.0006377, -0.06499, 0.0515), (0.005101, 0.08897, -0.06142), (0.0009415, 0.06844, 0.07203), (0.4344, -0.05063, -0.0791), (0.43, -0.07259, 0.0637), (0.4347, 0.09214, -0.05713), (0.4303, 0.07018, 0.08567)], [], [(0, 1, 3, 2), (2, 3, 7, 6), (6, 7, 5, 4), (4, 5, 1, 0), (2, 6, 4, 0), (7, 3, 1, 5)])
me_bip01__r__thigh_physmesh_002.polygons.foreach_set('use_smooth', [True] * 6)
_uv = me_bip01__r__thigh_physmesh_002.uv_layers.new(name='UVMap')
_uv.uv.foreach_set('vector', [0.0, 0.0, 1.0, 0.0, 1.0, 1.0, 0.0, 1.0, 0.0, 0.0, 1.0, 0.0, 1.0, 1.0, 0.0, 1.0, 0.0, 0.0, 1.0, 0.0, 1.0, 1.0, 0.0, 1.0, 0.0, 0.0, 1.0, 0.0, 1.0, 1.0, 0.0, 1.0, 0.0, 0.0, 1.0, 0.0, 1.0, 1.0, 0.0, 1.0, 0.0, 0.0, 1.0, 0.0, 1.0, 1.0, 0.0, 1.0])
me_bip01__r__thigh_physmesh_002.materials.append(mat_player_sdk__05__skel_leg_right__physproxynodraw)
me_bip01__r__thigh_physmesh_002.use_remesh_preserve_volume = False
me_bip01__r__thigh_physmesh_002.use_remesh_preserve_attributes = False
me_bip01__r__thigh_physmesh_002.use_mirror_vertex_groups = False
me_bip01__r__thigh_physmesh_002.update()
me_bip01__r__calf_physparentframemesh_006 = bpy.data.meshes.new('Bip01__R__Calf_PhysParentFrameMesh.006')
me_bip01__r__calf_physparentframemesh_006.from_pydata([(0.0229, -0.07125, -0.04442), (0.0109, -0.07186, 0.04973), (0.02832, 0.02285, -0.04439), (0.01632, 0.02224, 0.04977), (0.5639, -0.06695, -0.04296), (0.5511, -0.06759, 0.05778), (0.5697, 0.03374, -0.04292), (0.5569, 0.03309, 0.05782)], [], [(0, 1, 3, 2), (2, 3, 7, 6), (6, 7, 5, 4), (4, 5, 1, 0), (2, 6, 4, 0), (7, 3, 1, 5)])
me_bip01__r__calf_physparentframemesh_006.polygons.foreach_set('use_smooth', [True] * 6)
_uv = me_bip01__r__calf_physparentframemesh_006.uv_layers.new(name='UVMap')
_uv.uv.foreach_set('vector', [0.0, 0.0, 1.0, 0.0, 1.0, 1.0, 0.0, 1.0, 0.0, 0.0, 1.0, 0.0, 1.0, 1.0, 0.0, 1.0, 0.0, 0.0, 1.0, 0.0, 1.0, 1.0, 0.0, 1.0, 0.0, 0.0, 1.0, 0.0, 1.0, 1.0, 0.0, 1.0, 0.0, 0.0, 1.0, 0.0, 1.0, 1.0, 0.0, 1.0, 0.0, 0.0, 1.0, 0.0, 1.0, 1.0, 0.0, 1.0])
me_bip01__r__calf_physparentframemesh_006.materials.append(mat_player_sdk__05__skel_leg_right__physproxynodraw)
me_bip01__r__calf_physparentframemesh_006.use_remesh_preserve_volume = False
me_bip01__r__calf_physparentframemesh_006.use_remesh_preserve_attributes = False
me_bip01__r__calf_physparentframemesh_006.use_mirror_vertex_groups = False
me_bip01__r__calf_physparentframemesh_006.update()
me_bip01__r__calf_physmesh_002 = bpy.data.meshes.new('Bip01__R__Calf_physMesh.002')
me_bip01__r__calf_physmesh_002.from_pydata([(0.0229, -0.07125, -0.04442), (0.0109, -0.07186, 0.04973), (0.02832, 0.02285, -0.04439), (0.01632, 0.02224, 0.04977), (0.5639, -0.06695, -0.04296), (0.5511, -0.06759, 0.05778), (0.5697, 0.03374, -0.04292), (0.5569, 0.03309, 0.05782)], [], [(0, 1, 3, 2), (2, 3, 7, 6), (6, 7, 5, 4), (4, 5, 1, 0), (2, 6, 4, 0), (7, 3, 1, 5)])
me_bip01__r__calf_physmesh_002.polygons.foreach_set('use_smooth', [True] * 6)
_uv = me_bip01__r__calf_physmesh_002.uv_layers.new(name='UVMap')
_uv.uv.foreach_set('vector', [0.0, 0.0, 1.0, 0.0, 1.0, 1.0, 0.0, 1.0, 0.0, 0.0, 1.0, 0.0, 1.0, 1.0, 0.0, 1.0, 0.0, 0.0, 1.0, 0.0, 1.0, 1.0, 0.0, 1.0, 0.0, 0.0, 1.0, 0.0, 1.0, 1.0, 0.0, 1.0, 0.0, 0.0, 1.0, 0.0, 1.0, 1.0, 0.0, 1.0, 0.0, 0.0, 1.0, 0.0, 1.0, 1.0, 0.0, 1.0])
me_bip01__r__calf_physmesh_002.materials.append(mat_player_sdk__05__skel_leg_right__physproxynodraw)
me_bip01__r__calf_physmesh_002.use_remesh_preserve_volume = False
me_bip01__r__calf_physmesh_002.use_remesh_preserve_attributes = False
me_bip01__r__calf_physmesh_002.use_mirror_vertex_groups = False
me_bip01__r__calf_physmesh_002.update()
me_bip01__r__foot_physparentframemesh_006 = bpy.data.meshes.new('Bip01__R__Foot_PhysParentFrameMesh.006')
me_bip01__r__foot_physparentframemesh_006.from_pydata([(-0.01943, -0.05475, -0.05), (-0.01943, -0.05475, 0.05), (-0.01943, 0.1566, -0.05), (-0.01943, 0.1566, 0.05), (0.09396, -0.05825, -0.0535), (0.09396, -0.05825, 0.0535), (0.09396, 0.1601, -0.0535), (0.09396, 0.1601, 0.0535)], [], [(0, 1, 3, 2), (2, 3, 7, 6), (6, 7, 5, 4), (4, 5, 1, 0), (2, 6, 4, 0), (7, 3, 1, 5)])
me_bip01__r__foot_physparentframemesh_006.polygons.foreach_set('use_smooth', [True] * 6)
_uv = me_bip01__r__foot_physparentframemesh_006.uv_layers.new(name='UVMap')
_uv.uv.foreach_set('vector', [0.0, 0.0, 1.0, 0.0, 1.0, 1.0, 0.0, 1.0, 0.0, 0.0, 1.0, 0.0, 1.0, 1.0, 0.0, 1.0, 0.0, 0.0, 1.0, 0.0, 1.0, 1.0, 0.0, 1.0, 0.0, 0.0, 1.0, 0.0, 1.0, 1.0, 0.0, 1.0, 0.0, 0.0, 1.0, 0.0, 1.0, 1.0, 0.0, 1.0, 0.0, 0.0, 1.0, 0.0, 1.0, 1.0, 0.0, 1.0])
me_bip01__r__foot_physparentframemesh_006.materials.append(mat_player_sdk__09__skel_foot_right__physproxynodraw)
me_bip01__r__foot_physparentframemesh_006.use_remesh_preserve_volume = False
me_bip01__r__foot_physparentframemesh_006.use_remesh_preserve_attributes = False
me_bip01__r__foot_physparentframemesh_006.use_mirror_vertex_groups = False
me_bip01__r__foot_physparentframemesh_006.update()
me_bip01__r__foot_physmesh_002 = bpy.data.meshes.new('Bip01__R__Foot_physMesh.002')
me_bip01__r__foot_physmesh_002.from_pydata([(-0.01943, -0.05475, -0.05), (-0.01943, -0.05475, 0.05), (-0.01943, 0.1566, -0.05), (-0.01943, 0.1566, 0.05), (0.09396, -0.05825, -0.0535), (0.09396, -0.05825, 0.0535), (0.09396, 0.1601, -0.0535), (0.09396, 0.1601, 0.0535)], [], [(0, 1, 3, 2), (2, 3, 7, 6), (6, 7, 5, 4), (4, 5, 1, 0), (2, 6, 4, 0), (7, 3, 1, 5)])
me_bip01__r__foot_physmesh_002.polygons.foreach_set('use_smooth', [True] * 6)
_uv = me_bip01__r__foot_physmesh_002.uv_layers.new(name='UVMap')
_uv.uv.foreach_set('vector', [0.0, 0.0, 1.0, 0.0, 1.0, 1.0, 0.0, 1.0, 0.0, 0.0, 1.0, 0.0, 1.0, 1.0, 0.0, 1.0, 0.0, 0.0, 1.0, 0.0, 1.0, 1.0, 0.0, 1.0, 0.0, 0.0, 1.0, 0.0, 1.0, 1.0, 0.0, 1.0, 0.0, 0.0, 1.0, 0.0, 1.0, 1.0, 0.0, 1.0, 0.0, 0.0, 1.0, 0.0, 1.0, 1.0, 0.0, 1.0])
me_bip01__r__foot_physmesh_002.materials.append(mat_player_sdk__09__skel_foot_right__physproxynodraw)
me_bip01__r__foot_physmesh_002.use_remesh_preserve_volume = False
me_bip01__r__foot_physmesh_002.use_remesh_preserve_attributes = False
me_bip01__r__foot_physmesh_002.use_mirror_vertex_groups = False
me_bip01__r__foot_physmesh_002.update()
me_bip01__spine_physparentframemesh_005 = bpy.data.meshes.new('Bip01__Spine_PhysParentFrameMesh.005')
me_bip01__spine_physparentframemesh_005.from_pydata([(-0.03835, -0.09945, -0.08917), (-0.03844, -0.09968, 0.08951), (-0.03835, 0.09968, -0.0894), (-0.03844, 0.09945, 0.08928), (0.1893, -0.1199, -0.1076), (0.1892, -0.1201, 0.1078), (0.1893, 0.1201, -0.1079), (0.1892, 0.1199, 0.1075)], [], [(0, 1, 3, 2), (2, 3, 7, 6), (6, 7, 5, 4), (4, 5, 1, 0), (2, 6, 4, 0), (7, 3, 1, 5)])
me_bip01__spine_physparentframemesh_005.polygons.foreach_set('use_smooth', [True] * 6)
_uv = me_bip01__spine_physparentframemesh_005.uv_layers.new(name='UVMap')
_uv.uv.foreach_set('vector', [0.0, 0.0, 1.0, 0.0, 1.0, 1.0, 0.0, 1.0, 0.0, 0.0, 1.0, 0.0, 1.0, 1.0, 0.0, 1.0, 0.0, 0.0, 1.0, 0.0, 1.0, 1.0, 0.0, 1.0, 0.0, 0.0, 1.0, 0.0, 1.0, 1.0, 0.0, 1.0, 0.0, 0.0, 1.0, 0.0, 1.0, 1.0, 0.0, 1.0, 0.0, 0.0, 1.0, 0.0, 1.0, 1.0, 0.0, 1.0])
me_bip01__spine_physparentframemesh_005.materials.append(mat_player_sdk__06__skel_torso__physproxynodraw)
me_bip01__spine_physparentframemesh_005.use_remesh_preserve_volume = False
me_bip01__spine_physparentframemesh_005.use_remesh_preserve_attributes = False
me_bip01__spine_physparentframemesh_005.use_mirror_vertex_groups = False
me_bip01__spine_physparentframemesh_005.update()
me_bip01__spine_physmesh_002 = bpy.data.meshes.new('Bip01__Spine_physMesh.002')
me_bip01__spine_physmesh_002.from_pydata([(-0.03835, -0.09945, -0.08917), (-0.03844, -0.09968, 0.08951), (-0.03835, 0.09968, -0.0894), (-0.03844, 0.09945, 0.08928), (0.1893, -0.1199, -0.1076), (0.1892, -0.1201, 0.1078), (0.1893, 0.1201, -0.1079), (0.1892, 0.1199, 0.1075)], [], [(0, 1, 3, 2), (2, 3, 7, 6), (6, 7, 5, 4), (4, 5, 1, 0), (2, 6, 4, 0), (7, 3, 1, 5)])
me_bip01__spine_physmesh_002.polygons.foreach_set('use_smooth', [True] * 6)
_uv = me_bip01__spine_physmesh_002.uv_layers.new(name='UVMap')
_uv.uv.foreach_set('vector', [0.0, 0.0, 1.0, 0.0, 1.0, 1.0, 0.0, 1.0, 0.0, 0.0, 1.0, 0.0, 1.0, 1.0, 0.0, 1.0, 0.0, 0.0, 1.0, 0.0, 1.0, 1.0, 0.0, 1.0, 0.0, 0.0, 1.0, 0.0, 1.0, 1.0, 0.0, 1.0, 0.0, 0.0, 1.0, 0.0, 1.0, 1.0, 0.0, 1.0, 0.0, 0.0, 1.0, 0.0, 1.0, 1.0, 0.0, 1.0])
me_bip01__spine_physmesh_002.materials.append(mat_player_sdk__06__skel_torso__physproxynodraw)
me_bip01__spine_physmesh_002.use_remesh_preserve_volume = False
me_bip01__spine_physmesh_002.use_remesh_preserve_attributes = False
me_bip01__spine_physmesh_002.use_mirror_vertex_groups = False
me_bip01__spine_physmesh_002.update()
me_bip01__spine1_physparentframemesh_006 = bpy.data.meshes.new('Bip01__Spine1_PhysParentFrameMesh.006')
me_bip01__spine1_physparentframemesh_006.from_pydata([(-0.04255, -0.09093, -0.1786), (-0.04255, -0.09093, 0.1766), (-0.04919, 0.09498, -0.1788), (-0.04919, 0.1136, 0.1788), (0.2508, -0.1726, -0.209), (0.2508, -0.1726, 0.209), (0.3377, 0.1078, -0.209), (0.3377, 0.1075, 0.209), (-0.05173, -0.1643, 1.019e-08), (-0.05045, 0.1547, 2.932e-08), (0.3086, 0.1671, 3.397e-08), (0.2235, -0.2347, 6.155e-08), (0.4689, -0.114, -7.773e-08)], [], [(8, 1, 3, 9), (9, 3, 7, 10), (10, 7, 12), (11, 5, 1, 8), (2, 6, 4, 0), (7, 3, 1, 5), (4, 11, 8, 0), (6, 12, 4), (2, 9, 10, 6), (0, 8, 9, 2), (12, 6, 10), (12, 5, 11), (4, 12, 11), (12, 7, 5)])
me_bip01__spine1_physparentframemesh_006.polygons.foreach_set('use_smooth', [True] * 14)
_uv = me_bip01__spine1_physparentframemesh_006.uv_layers.new(name='UVMap')
_uv.uv.foreach_set('vector', [0.5, 0.0, 1.0, 0.0, 1.0, 1.0, 0.5, 1.0, 0.5, 0.0, 1.0, 0.0, 1.0, 1.0, 0.5, 1.0, 0.5, 0.0, 1.0, 0.0, 0.5, 0.5, 0.5, 0.0, 1.0, 0.0, 1.0, 1.0, 0.5, 1.0, 0.0, 0.0, 1.0, 0.0, 1.0, 1.0, 0.0, 1.0, 0.0, 0.0, 1.0, 0.0, 1.0, 1.0, 0.0, 1.0, 0.0, 0.0, 0.5, 0.0, 0.5, 1.0, 0.0, 1.0, 0.0, 0.0, 0.5, 0.5, 0.0, 1.0, 0.0, 0.0, 0.5, 0.0, 0.5, 1.0, 0.0, 1.0, 0.0, 0.0, 0.5, 0.0, 0.5, 1.0, 0.0, 1.0, 0.5, 0.5, 0.0, 0.0, 0.5, 0.0, 0.5, 0.5, 1.0, 1.0, 0.5, 1.0, 0.0, 1.0, 0.5, 0.5, 0.5, 1.0, 0.5, 0.5, 1.0, 0.0, 1.0, 1.0])
me_bip01__spine1_physparentframemesh_006.materials.append(mat_player_sdk__06__skel_torso__physproxynodraw)
me_bip01__spine1_physparentframemesh_006.use_remesh_preserve_volume = False
me_bip01__spine1_physparentframemesh_006.use_remesh_preserve_attributes = False
me_bip01__spine1_physparentframemesh_006.use_mirror_vertex_groups = False
me_bip01__spine1_physparentframemesh_006.update()
me_bip01__spine1_physmesh_002 = bpy.data.meshes.new('Bip01__Spine1_physMesh.002')
me_bip01__spine1_physmesh_002.from_pydata([(-0.04255, -0.09093, -0.1786), (-0.04255, -0.09093, 0.1766), (-0.04919, 0.09498, -0.1788), (-0.04919, 0.1136, 0.1788), (0.2508, -0.1726, -0.209), (0.2508, -0.1726, 0.209), (0.3377, 0.1078, -0.209), (0.3377, 0.1075, 0.209), (-0.05173, -0.1643, 1.019e-08), (-0.05045, 0.1547, 2.932e-08), (0.3086, 0.1671, 3.397e-08), (0.2235, -0.2347, 6.155e-08), (0.4689, -0.114, -7.773e-08)], [], [(8, 1, 3, 9), (9, 3, 7, 10), (10, 7, 12), (11, 5, 1, 8), (2, 6, 4, 0), (7, 3, 1, 5), (4, 11, 8, 0), (6, 12, 4), (2, 9, 10, 6), (0, 8, 9, 2), (12, 6, 10), (12, 5, 11), (4, 12, 11), (12, 7, 5)])
me_bip01__spine1_physmesh_002.polygons.foreach_set('use_smooth', [True] * 14)
_uv = me_bip01__spine1_physmesh_002.uv_layers.new(name='UVMap')
_uv.uv.foreach_set('vector', [0.5, 0.0, 1.0, 0.0, 1.0, 1.0, 0.5, 1.0, 0.5, 0.0, 1.0, 0.0, 1.0, 1.0, 0.5, 1.0, 0.5, 0.0, 1.0, 0.0, 0.5, 0.5, 0.5, 0.0, 1.0, 0.0, 1.0, 1.0, 0.5, 1.0, 0.0, 0.0, 1.0, 0.0, 1.0, 1.0, 0.0, 1.0, 0.0, 0.0, 1.0, 0.0, 1.0, 1.0, 0.0, 1.0, 0.0, 0.0, 0.5, 0.0, 0.5, 1.0, 0.0, 1.0, 0.0, 0.0, 0.5, 0.5, 0.0, 1.0, 0.0, 0.0, 0.5, 0.0, 0.5, 1.0, 0.0, 1.0, 0.0, 0.0, 0.5, 0.0, 0.5, 1.0, 0.0, 1.0, 0.5, 0.5, 0.0, 0.0, 0.5, 0.0, 0.5, 0.5, 1.0, 1.0, 0.5, 1.0, 0.0, 1.0, 0.5, 0.5, 0.5, 1.0, 0.5, 0.5, 1.0, 0.0, 1.0, 1.0])
me_bip01__spine1_physmesh_002.materials.append(mat_player_sdk__06__skel_torso__physproxynodraw)
me_bip01__spine1_physmesh_002.use_remesh_preserve_volume = False
me_bip01__spine1_physmesh_002.use_remesh_preserve_attributes = False
me_bip01__spine1_physmesh_002.use_mirror_vertex_groups = False
me_bip01__spine1_physmesh_002.update()
me_bip01__l__upperarm_physparentframemesh_006 = bpy.data.meshes.new('Bip01__L__UpperArm_PhysParentFrameMesh.006')
me_bip01__l__upperarm_physparentframemesh_006.from_pydata([(-0.03045, -0.04655, -0.04901), (-0.03045, -0.04655, 0.04828), (-0.03045, 0.04755, -0.04901), (-0.03045, 0.04755, 0.04828), (0.3281, -0.05012, -0.05258), (0.3281, -0.05012, 0.05185), (0.3281, 0.05112, -0.05258), (0.3281, 0.05112, 0.05185)], [], [(0, 1, 3, 2), (2, 3, 7, 6), (6, 7, 5, 4), (4, 5, 1, 0), (2, 6, 4, 0), (7, 3, 1, 5)])
me_bip01__l__upperarm_physparentframemesh_006.polygons.foreach_set('use_smooth', [True] * 6)
_uv = me_bip01__l__upperarm_physparentframemesh_006.uv_layers.new(name='UVMap')
_uv.uv.foreach_set('vector', [0.0, 0.0, 1.0, 0.0, 1.0, 1.0, 0.0, 1.0, 0.0, 0.0, 1.0, 0.0, 1.0, 1.0, 0.0, 1.0, 0.0, 0.0, 1.0, 0.0, 1.0, 1.0, 0.0, 1.0, 0.0, 0.0, 1.0, 0.0, 1.0, 1.0, 0.0, 1.0, 0.0, 0.0, 1.0, 0.0, 1.0, 1.0, 0.0, 1.0, 0.0, 0.0, 1.0, 0.0, 1.0, 1.0, 0.0, 1.0])
me_bip01__l__upperarm_physparentframemesh_006.materials.append(mat_player_sdk__03__skel_arm_right__physproxynodraw)
me_bip01__l__upperarm_physparentframemesh_006.use_remesh_preserve_volume = False
me_bip01__l__upperarm_physparentframemesh_006.use_remesh_preserve_attributes = False
me_bip01__l__upperarm_physparentframemesh_006.use_mirror_vertex_groups = False
me_bip01__l__upperarm_physparentframemesh_006.update()
me_bip01__l__upperarm_physmesh_002 = bpy.data.meshes.new('Bip01__L__UpperArm_physMesh.002')
me_bip01__l__upperarm_physmesh_002.from_pydata([(-0.03045, -0.04655, -0.04901), (-0.03045, -0.04655, 0.04828), (-0.03045, 0.04755, -0.04901), (-0.03045, 0.04755, 0.04828), (0.3281, -0.05012, -0.05258), (0.3281, -0.05012, 0.05185), (0.3281, 0.05112, -0.05258), (0.3281, 0.05112, 0.05185)], [], [(0, 1, 3, 2), (2, 3, 7, 6), (6, 7, 5, 4), (4, 5, 1, 0), (2, 6, 4, 0), (7, 3, 1, 5)])
me_bip01__l__upperarm_physmesh_002.polygons.foreach_set('use_smooth', [True] * 6)
_uv = me_bip01__l__upperarm_physmesh_002.uv_layers.new(name='UVMap')
_uv.uv.foreach_set('vector', [0.0, 0.0, 1.0, 0.0, 1.0, 1.0, 0.0, 1.0, 0.0, 0.0, 1.0, 0.0, 1.0, 1.0, 0.0, 1.0, 0.0, 0.0, 1.0, 0.0, 1.0, 1.0, 0.0, 1.0, 0.0, 0.0, 1.0, 0.0, 1.0, 1.0, 0.0, 1.0, 0.0, 0.0, 1.0, 0.0, 1.0, 1.0, 0.0, 1.0, 0.0, 0.0, 1.0, 0.0, 1.0, 1.0, 0.0, 1.0])
me_bip01__l__upperarm_physmesh_002.materials.append(mat_player_sdk__03__skel_arm_right__physproxynodraw)
me_bip01__l__upperarm_physmesh_002.use_remesh_preserve_volume = False
me_bip01__l__upperarm_physmesh_002.use_remesh_preserve_attributes = False
me_bip01__l__upperarm_physmesh_002.use_mirror_vertex_groups = False
me_bip01__l__upperarm_physmesh_002.update()
me_bip01__l__forearm_physparentframemesh_006 = bpy.data.meshes.new('Bip01__L__Forearm_PhysParentFrameMesh.006')
me_bip01__l__forearm_physparentframemesh_006.from_pydata([(0.008474, -0.03898, -0.03591), (0.008493, -0.04033, 0.02614), (0.008737, 0.03815, -0.03424), (0.008756, 0.0368, 0.02782), (0.27, -0.04267, -0.03895), (0.27, -0.04414, 0.02882), (0.2703, 0.04017, -0.03714), (0.2703, 0.0387, 0.03062)], [], [(0, 1, 3, 2), (2, 3, 7, 6), (6, 7, 5, 4), (4, 5, 1, 0), (2, 6, 4, 0), (7, 3, 1, 5)])
me_bip01__l__forearm_physparentframemesh_006.polygons.foreach_set('use_smooth', [True] * 6)
_uv = me_bip01__l__forearm_physparentframemesh_006.uv_layers.new(name='UVMap')
_uv.uv.foreach_set('vector', [0.0, 0.0, 1.0, 0.0, 1.0, 1.0, 0.0, 1.0, 0.0, 0.0, 1.0, 0.0, 1.0, 1.0, 0.0, 1.0, 0.0, 0.0, 1.0, 0.0, 1.0, 1.0, 0.0, 1.0, 0.0, 0.0, 1.0, 0.0, 1.0, 1.0, 0.0, 1.0, 0.0, 0.0, 1.0, 0.0, 1.0, 1.0, 0.0, 1.0, 0.0, 0.0, 1.0, 0.0, 1.0, 1.0, 0.0, 1.0])
me_bip01__l__forearm_physparentframemesh_006.materials.append(mat_player_sdk__03__skel_arm_right__physproxynodraw)
me_bip01__l__forearm_physparentframemesh_006.use_remesh_preserve_volume = False
me_bip01__l__forearm_physparentframemesh_006.use_remesh_preserve_attributes = False
me_bip01__l__forearm_physparentframemesh_006.use_mirror_vertex_groups = False
me_bip01__l__forearm_physparentframemesh_006.update()
me_bip01__l__forearm_physmesh_002 = bpy.data.meshes.new('Bip01__L__Forearm_physMesh.002')
me_bip01__l__forearm_physmesh_002.from_pydata([(0.008474, -0.03898, -0.03591), (0.008493, -0.04033, 0.02614), (0.008737, 0.03815, -0.03424), (0.008756, 0.0368, 0.02782), (0.27, -0.04267, -0.03895), (0.27, -0.04414, 0.02882), (0.2703, 0.04017, -0.03714), (0.2703, 0.0387, 0.03062)], [], [(0, 1, 3, 2), (2, 3, 7, 6), (6, 7, 5, 4), (4, 5, 1, 0), (2, 6, 4, 0), (7, 3, 1, 5)])
me_bip01__l__forearm_physmesh_002.polygons.foreach_set('use_smooth', [True] * 6)
_uv = me_bip01__l__forearm_physmesh_002.uv_layers.new(name='UVMap')
_uv.uv.foreach_set('vector', [0.0, 0.0, 1.0, 0.0, 1.0, 1.0, 0.0, 1.0, 0.0, 0.0, 1.0, 0.0, 1.0, 1.0, 0.0, 1.0, 0.0, 0.0, 1.0, 0.0, 1.0, 1.0, 0.0, 1.0, 0.0, 0.0, 1.0, 0.0, 1.0, 1.0, 0.0, 1.0, 0.0, 0.0, 1.0, 0.0, 1.0, 1.0, 0.0, 1.0, 0.0, 0.0, 1.0, 0.0, 1.0, 1.0, 0.0, 1.0])
me_bip01__l__forearm_physmesh_002.materials.append(mat_player_sdk__03__skel_arm_right__physproxynodraw)
me_bip01__l__forearm_physmesh_002.use_remesh_preserve_volume = False
me_bip01__l__forearm_physmesh_002.use_remesh_preserve_attributes = False
me_bip01__l__forearm_physmesh_002.use_mirror_vertex_groups = False
me_bip01__l__forearm_physmesh_002.update()
me_bip01__l__hand_physparentframemesh_006 = bpy.data.meshes.new('Bip01__L__Hand_PhysParentFrameMesh.006')
me_bip01__l__hand_physparentframemesh_006.from_pydata([(-0.01517, -0.02161, -0.05854), (-0.01696, -0.03334, 0.05198), (-0.01365, 0.02892, -0.05266), (-0.01545, 0.01719, 0.05786), (0.1208, -0.02798, -0.06105), (0.1189, -0.04053, 0.05656), (0.1226, 0.02964, -0.05435), (0.1206, 0.01709, 0.06326)], [], [(0, 1, 3, 2), (2, 3, 7, 6), (6, 7, 5, 4), (4, 5, 1, 0), (2, 6, 4, 0), (7, 3, 1, 5)])
me_bip01__l__hand_physparentframemesh_006.polygons.foreach_set('use_smooth', [True] * 6)
_uv = me_bip01__l__hand_physparentframemesh_006.uv_layers.new(name='UVMap')
_uv.uv.foreach_set('vector', [0.0, 0.0, 1.0, 0.0, 1.0, 1.0, 0.0, 1.0, 0.0, 0.0, 1.0, 0.0, 1.0, 1.0, 0.0, 1.0, 0.0, 0.0, 1.0, 0.0, 1.0, 1.0, 0.0, 1.0, 0.0, 0.0, 1.0, 0.0, 1.0, 1.0, 0.0, 1.0, 0.0, 0.0, 1.0, 0.0, 1.0, 1.0, 0.0, 1.0, 0.0, 0.0, 1.0, 0.0, 1.0, 1.0, 0.0, 1.0])
me_bip01__l__hand_physparentframemesh_006.materials.append(mat_player_sdk__03__skel_arm_right__physproxynodraw)
me_bip01__l__hand_physparentframemesh_006.use_remesh_preserve_volume = False
me_bip01__l__hand_physparentframemesh_006.use_remesh_preserve_attributes = False
me_bip01__l__hand_physparentframemesh_006.use_mirror_vertex_groups = False
me_bip01__l__hand_physparentframemesh_006.update()
me_bip01__l__hand_physmesh_002 = bpy.data.meshes.new('Bip01__L__Hand_physMesh.002')
me_bip01__l__hand_physmesh_002.from_pydata([(-0.01517, -0.02161, -0.05854), (-0.01696, -0.03334, 0.05198), (-0.01365, 0.02892, -0.05266), (-0.01545, 0.01719, 0.05786), (0.1208, -0.02798, -0.06105), (0.1189, -0.04053, 0.05656), (0.1226, 0.02964, -0.05435), (0.1206, 0.01709, 0.06326)], [], [(0, 1, 3, 2), (2, 3, 7, 6), (6, 7, 5, 4), (4, 5, 1, 0), (2, 6, 4, 0), (7, 3, 1, 5)])
me_bip01__l__hand_physmesh_002.polygons.foreach_set('use_smooth', [True] * 6)
_uv = me_bip01__l__hand_physmesh_002.uv_layers.new(name='UVMap')
_uv.uv.foreach_set('vector', [0.0, 0.0, 1.0, 0.0, 1.0, 1.0, 0.0, 1.0, 0.0, 0.0, 1.0, 0.0, 1.0, 1.0, 0.0, 1.0, 0.0, 0.0, 1.0, 0.0, 1.0, 1.0, 0.0, 1.0, 0.0, 0.0, 1.0, 0.0, 1.0, 1.0, 0.0, 1.0, 0.0, 0.0, 1.0, 0.0, 1.0, 1.0, 0.0, 1.0, 0.0, 0.0, 1.0, 0.0, 1.0, 1.0, 0.0, 1.0])
me_bip01__l__hand_physmesh_002.materials.append(mat_player_sdk__03__skel_arm_right__physproxynodraw)
me_bip01__l__hand_physmesh_002.use_remesh_preserve_volume = False
me_bip01__l__hand_physmesh_002.use_remesh_preserve_attributes = False
me_bip01__l__hand_physmesh_002.use_mirror_vertex_groups = False
me_bip01__l__hand_physmesh_002.update()
me_bip01__neck_physparentframemesh_006 = bpy.data.meshes.new('Bip01__Neck_PhysParentFrameMesh.006')
me_bip01__neck_physparentframemesh_006.from_pydata([(-0.009275, -0.03987, -0.03175), (-0.009041, -0.04004, 0.03187), (-0.04087, 0.04704, -0.03192), (-0.04064, 0.04686, 0.0317), (0.04203, -0.02787, -0.03408), (0.04228, -0.02805, 0.03399), (0.00822, 0.06512, -0.03426), (0.008471, 0.06494, 0.0338)], [], [(0, 1, 3, 2), (2, 3, 7, 6), (6, 7, 5, 4), (4, 5, 1, 0), (2, 6, 4, 0), (7, 3, 1, 5)])
me_bip01__neck_physparentframemesh_006.polygons.foreach_set('use_smooth', [True] * 6)
_uv = me_bip01__neck_physparentframemesh_006.uv_layers.new(name='UVMap')
_uv.uv.foreach_set('vector', [0.0, 0.0, 1.0, 0.0, 1.0, 1.0, 0.0, 1.0, 0.0, 0.0, 1.0, 0.0, 1.0, 1.0, 0.0, 1.0, 0.0, 0.0, 1.0, 0.0, 1.0, 1.0, 0.0, 1.0, 0.0, 0.0, 1.0, 0.0, 1.0, 1.0, 0.0, 1.0, 0.0, 0.0, 1.0, 0.0, 1.0, 1.0, 0.0, 1.0, 0.0, 0.0, 1.0, 0.0, 1.0, 1.0, 0.0, 1.0])
me_bip01__neck_physparentframemesh_006.materials.append(mat_player_sdk__07__skel_head__physproxynodraw)
me_bip01__neck_physparentframemesh_006.use_remesh_preserve_volume = False
me_bip01__neck_physparentframemesh_006.use_remesh_preserve_attributes = False
me_bip01__neck_physparentframemesh_006.use_mirror_vertex_groups = False
me_bip01__neck_physparentframemesh_006.update()
me_bip01__neck_physmesh_002 = bpy.data.meshes.new('Bip01__Neck_physMesh.002')
me_bip01__neck_physmesh_002.from_pydata([(-0.009275, -0.03987, -0.03175), (-0.009041, -0.04004, 0.03187), (-0.04087, 0.04704, -0.03192), (-0.04064, 0.04686, 0.0317), (0.04203, -0.02787, -0.03408), (0.04228, -0.02805, 0.03399), (0.00822, 0.06512, -0.03426), (0.008471, 0.06494, 0.0338)], [], [(0, 1, 3, 2), (2, 3, 7, 6), (6, 7, 5, 4), (4, 5, 1, 0), (2, 6, 4, 0), (7, 3, 1, 5)])
me_bip01__neck_physmesh_002.polygons.foreach_set('use_smooth', [True] * 6)
_uv = me_bip01__neck_physmesh_002.uv_layers.new(name='UVMap')
_uv.uv.foreach_set('vector', [0.0, 0.0, 1.0, 0.0, 1.0, 1.0, 0.0, 1.0, 0.0, 0.0, 1.0, 0.0, 1.0, 1.0, 0.0, 1.0, 0.0, 0.0, 1.0, 0.0, 1.0, 1.0, 0.0, 1.0, 0.0, 0.0, 1.0, 0.0, 1.0, 1.0, 0.0, 1.0, 0.0, 0.0, 1.0, 0.0, 1.0, 1.0, 0.0, 1.0, 0.0, 0.0, 1.0, 0.0, 1.0, 1.0, 0.0, 1.0])
me_bip01__neck_physmesh_002.materials.append(mat_player_sdk__07__skel_head__physproxynodraw)
me_bip01__neck_physmesh_002.use_remesh_preserve_volume = False
me_bip01__neck_physmesh_002.use_remesh_preserve_attributes = False
me_bip01__neck_physmesh_002.use_mirror_vertex_groups = False
me_bip01__neck_physmesh_002.update()
me_bip01__head_physparentframemesh_006 = bpy.data.meshes.new('Bip01__Head_PhysParentFrameMesh.006')
me_bip01__head_physparentframemesh_006.from_pydata([(-0.02608, -0.02378, -0.04927), (-0.02608, -0.02377, 0.04927), (-0.02608, 0.08793, -0.04927), (-0.02608, 0.08793, 0.04927), (0.1284, -0.06339, -0.08422), (0.1284, -0.06338, 0.08421), (0.1284, 0.1275, -0.08421), (0.1284, 0.1275, 0.08422)], [], [(0, 1, 3, 2), (2, 3, 7, 6), (6, 7, 5, 4), (4, 5, 1, 0), (2, 6, 4, 0), (7, 3, 1, 5)])
me_bip01__head_physparentframemesh_006.polygons.foreach_set('use_smooth', [True] * 6)
_uv = me_bip01__head_physparentframemesh_006.uv_layers.new(name='UVMap')
_uv.uv.foreach_set('vector', [0.0, 0.0, 1.0, 0.0, 1.0, 1.0, 0.0, 1.0, 0.0, 0.0, 1.0, 0.0, 1.0, 1.0, 0.0, 1.0, 0.0, 0.0, 1.0, 0.0, 1.0, 1.0, 0.0, 1.0, 0.0, 0.0, 1.0, 0.0, 1.0, 1.0, 0.0, 1.0, 0.0, 0.0, 1.0, 0.0, 1.0, 1.0, 0.0, 1.0, 0.0, 0.0, 1.0, 0.0, 1.0, 1.0, 0.0, 1.0])
me_bip01__head_physparentframemesh_006.materials.append(mat_player_sdk__07__skel_head__physproxynodraw)
me_bip01__head_physparentframemesh_006.use_remesh_preserve_volume = False
me_bip01__head_physparentframemesh_006.use_remesh_preserve_attributes = False
me_bip01__head_physparentframemesh_006.use_mirror_vertex_groups = False
me_bip01__head_physparentframemesh_006.update()
me_bip01__head_physmesh_002 = bpy.data.meshes.new('Bip01__Head_physMesh.002')
me_bip01__head_physmesh_002.from_pydata([(-0.02608, -0.02378, -0.04927), (-0.02608, -0.02377, 0.04927), (-0.02608, 0.08793, -0.04927), (-0.02608, 0.08793, 0.04927), (0.1284, -0.06339, -0.08422), (0.1284, -0.06338, 0.08421), (0.1284, 0.1275, -0.08421), (0.1284, 0.1275, 0.08422)], [], [(0, 1, 3, 2), (2, 3, 7, 6), (6, 7, 5, 4), (4, 5, 1, 0), (2, 6, 4, 0), (7, 3, 1, 5)])
me_bip01__head_physmesh_002.polygons.foreach_set('use_smooth', [True] * 6)
_uv = me_bip01__head_physmesh_002.uv_layers.new(name='UVMap')
_uv.uv.foreach_set('vector', [0.0, 0.0, 1.0, 0.0, 1.0, 1.0, 0.0, 1.0, 0.0, 0.0, 1.0, 0.0, 1.0, 1.0, 0.0, 1.0, 0.0, 0.0, 1.0, 0.0, 1.0, 1.0, 0.0, 1.0, 0.0, 0.0, 1.0, 0.0, 1.0, 1.0, 0.0, 1.0, 0.0, 0.0, 1.0, 0.0, 1.0, 1.0, 0.0, 1.0, 0.0, 0.0, 1.0, 0.0, 1.0, 1.0, 0.0, 1.0])
me_bip01__head_physmesh_002.materials.append(mat_player_sdk__07__skel_head__physproxynodraw)
me_bip01__head_physmesh_002.use_remesh_preserve_volume = False
me_bip01__head_physmesh_002.use_remesh_preserve_attributes = False
me_bip01__head_physmesh_002.use_mirror_vertex_groups = False
me_bip01__head_physmesh_002.update()
me_bip01__r__upperarm_physparentframemesh_006 = bpy.data.meshes.new('Bip01__R__UpperArm_PhysParentFrameMesh.006')
me_bip01__r__upperarm_physparentframemesh_006.from_pydata([(-0.02783, -0.04495, -0.05319), (-0.02762, -0.0492, 0.04445), (-0.02827, 0.049, -0.04894), (-0.02807, 0.04474, 0.0487), (0.3292, -0.04673, -0.05718), (0.3294, -0.05128, 0.04704), (0.3287, 0.0538, -0.05263), (0.3289, 0.04924, 0.05159)], [], [(0, 1, 3, 2), (2, 3, 7, 6), (6, 7, 5, 4), (4, 5, 1, 0), (2, 6, 4, 0), (7, 3, 1, 5)])
me_bip01__r__upperarm_physparentframemesh_006.polygons.foreach_set('use_smooth', [True] * 6)
_uv = me_bip01__r__upperarm_physparentframemesh_006.uv_layers.new(name='UVMap')
_uv.uv.foreach_set('vector', [0.0, 0.0, 1.0, 0.0, 1.0, 1.0, 0.0, 1.0, 0.0, 0.0, 1.0, 0.0, 1.0, 1.0, 0.0, 1.0, 0.0, 0.0, 1.0, 0.0, 1.0, 1.0, 0.0, 1.0, 0.0, 0.0, 1.0, 0.0, 1.0, 1.0, 0.0, 1.0, 0.0, 0.0, 1.0, 0.0, 1.0, 1.0, 0.0, 1.0, 0.0, 0.0, 1.0, 0.0, 1.0, 1.0, 0.0, 1.0])
me_bip01__r__upperarm_physparentframemesh_006.materials.append(mat_player_sdk__03__skel_arm_right__physproxynodraw)
me_bip01__r__upperarm_physparentframemesh_006.use_remesh_preserve_volume = False
me_bip01__r__upperarm_physparentframemesh_006.use_remesh_preserve_attributes = False
me_bip01__r__upperarm_physparentframemesh_006.use_mirror_vertex_groups = False
me_bip01__r__upperarm_physparentframemesh_006.update()
me_bip01__r__upperarm_physmesh_002 = bpy.data.meshes.new('Bip01__R__UpperArm_physMesh.002')
me_bip01__r__upperarm_physmesh_002.from_pydata([(-0.02783, -0.04495, -0.05319), (-0.02762, -0.0492, 0.04445), (-0.02827, 0.049, -0.04894), (-0.02807, 0.04474, 0.0487), (0.3292, -0.04673, -0.05718), (0.3294, -0.05128, 0.04704), (0.3287, 0.0538, -0.05263), (0.3289, 0.04924, 0.05159)], [], [(0, 1, 3, 2), (2, 3, 7, 6), (6, 7, 5, 4), (4, 5, 1, 0), (2, 6, 4, 0), (7, 3, 1, 5)])
me_bip01__r__upperarm_physmesh_002.polygons.foreach_set('use_smooth', [True] * 6)
_uv = me_bip01__r__upperarm_physmesh_002.uv_layers.new(name='UVMap')
_uv.uv.foreach_set('vector', [0.0, 0.0, 1.0, 0.0, 1.0, 1.0, 0.0, 1.0, 0.0, 0.0, 1.0, 0.0, 1.0, 1.0, 0.0, 1.0, 0.0, 0.0, 1.0, 0.0, 1.0, 1.0, 0.0, 1.0, 0.0, 0.0, 1.0, 0.0, 1.0, 1.0, 0.0, 1.0, 0.0, 0.0, 1.0, 0.0, 1.0, 1.0, 0.0, 1.0, 0.0, 0.0, 1.0, 0.0, 1.0, 1.0, 0.0, 1.0])
me_bip01__r__upperarm_physmesh_002.materials.append(mat_player_sdk__03__skel_arm_right__physproxynodraw)
me_bip01__r__upperarm_physmesh_002.use_remesh_preserve_volume = False
me_bip01__r__upperarm_physmesh_002.use_remesh_preserve_attributes = False
me_bip01__r__upperarm_physmesh_002.use_mirror_vertex_groups = False
me_bip01__r__upperarm_physmesh_002.update()
me_bip01__r__forearm_physparentframemesh_006 = bpy.data.meshes.new('Bip01__R__Forearm_PhysParentFrameMesh.006')
me_bip01__r__forearm_physparentframemesh_006.from_pydata([(0.009769, -0.04302, -0.02412), (0.01076, -0.03326, 0.03648), (0.0099, 0.03375, -0.03395), (0.01089, 0.04351, 0.02665), (0.2739, -0.04689, -0.03003), (0.275, -0.03644, 0.03624), (0.274, 0.03555, -0.04055), (0.2751, 0.046, 0.02572)], [], [(0, 1, 3, 2), (2, 3, 7, 6), (6, 7, 5, 4), (4, 5, 1, 0), (2, 6, 4, 0), (7, 3, 1, 5)])
me_bip01__r__forearm_physparentframemesh_006.polygons.foreach_set('use_smooth', [True] * 6)
_uv = me_bip01__r__forearm_physparentframemesh_006.uv_layers.new(name='UVMap')
_uv.uv.foreach_set('vector', [0.0, 0.0, 1.0, 0.0, 1.0, 1.0, 0.0, 1.0, 0.0, 0.0, 1.0, 0.0, 1.0, 1.0, 0.0, 1.0, 0.0, 0.0, 1.0, 0.0, 1.0, 1.0, 0.0, 1.0, 0.0, 0.0, 1.0, 0.0, 1.0, 1.0, 0.0, 1.0, 0.0, 0.0, 1.0, 0.0, 1.0, 1.0, 0.0, 1.0, 0.0, 0.0, 1.0, 0.0, 1.0, 1.0, 0.0, 1.0])
me_bip01__r__forearm_physparentframemesh_006.materials.append(mat_player_sdk__03__skel_arm_right__physproxynodraw)
me_bip01__r__forearm_physparentframemesh_006.use_remesh_preserve_volume = False
me_bip01__r__forearm_physparentframemesh_006.use_remesh_preserve_attributes = False
me_bip01__r__forearm_physparentframemesh_006.use_mirror_vertex_groups = False
me_bip01__r__forearm_physparentframemesh_006.update()
me_bip01__r__forearm_physmesh_002 = bpy.data.meshes.new('Bip01__R__Forearm_physMesh.002')
me_bip01__r__forearm_physmesh_002.from_pydata([(0.009769, -0.04302, -0.02412), (0.01076, -0.03326, 0.03648), (0.0099, 0.03375, -0.03395), (0.01089, 0.04351, 0.02665), (0.2739, -0.04689, -0.03003), (0.275, -0.03644, 0.03624), (0.274, 0.03555, -0.04055), (0.2751, 0.046, 0.02572)], [], [(0, 1, 3, 2), (2, 3, 7, 6), (6, 7, 5, 4), (4, 5, 1, 0), (2, 6, 4, 0), (7, 3, 1, 5)])
me_bip01__r__forearm_physmesh_002.polygons.foreach_set('use_smooth', [True] * 6)
_uv = me_bip01__r__forearm_physmesh_002.uv_layers.new(name='UVMap')
_uv.uv.foreach_set('vector', [0.0, 0.0, 1.0, 0.0, 1.0, 1.0, 0.0, 1.0, 0.0, 0.0, 1.0, 0.0, 1.0, 1.0, 0.0, 1.0, 0.0, 0.0, 1.0, 0.0, 1.0, 1.0, 0.0, 1.0, 0.0, 0.0, 1.0, 0.0, 1.0, 1.0, 0.0, 1.0, 0.0, 0.0, 1.0, 0.0, 1.0, 1.0, 0.0, 1.0, 0.0, 0.0, 1.0, 0.0, 1.0, 1.0, 0.0, 1.0])
me_bip01__r__forearm_physmesh_002.materials.append(mat_player_sdk__03__skel_arm_right__physproxynodraw)
me_bip01__r__forearm_physmesh_002.use_remesh_preserve_volume = False
me_bip01__r__forearm_physmesh_002.use_remesh_preserve_attributes = False
me_bip01__r__forearm_physmesh_002.use_mirror_vertex_groups = False
me_bip01__r__forearm_physmesh_002.update()
me_bip01__r__hand_physparentframemesh_006 = bpy.data.meshes.new('Bip01__R__Hand_PhysParentFrameMesh.006')
me_bip01__r__hand_physparentframemesh_006.from_pydata([(-0.01454, -0.03229, -0.05669), (-0.01454, -0.03229, 0.05492), (-0.01454, 0.02038, -0.05669), (-0.01454, 0.02038, 0.05492), (0.1219, -0.03586, -0.06026), (0.1219, -0.03586, 0.05849), (0.1219, 0.02395, -0.06026), (0.1219, 0.02395, 0.05849)], [], [(0, 1, 3, 2), (2, 3, 7, 6), (6, 7, 5, 4), (4, 5, 1, 0), (2, 6, 4, 0), (7, 3, 1, 5)])
me_bip01__r__hand_physparentframemesh_006.polygons.foreach_set('use_smooth', [True] * 6)
_uv = me_bip01__r__hand_physparentframemesh_006.uv_layers.new(name='UVMap')
_uv.uv.foreach_set('vector', [0.0, 0.0, 1.0, 0.0, 1.0, 1.0, 0.0, 1.0, 0.0, 0.0, 1.0, 0.0, 1.0, 1.0, 0.0, 1.0, 0.0, 0.0, 1.0, 0.0, 1.0, 1.0, 0.0, 1.0, 0.0, 0.0, 1.0, 0.0, 1.0, 1.0, 0.0, 1.0, 0.0, 0.0, 1.0, 0.0, 1.0, 1.0, 0.0, 1.0, 0.0, 0.0, 1.0, 0.0, 1.0, 1.0, 0.0, 1.0])
me_bip01__r__hand_physparentframemesh_006.materials.append(mat_player_sdk__03__skel_arm_right__physproxynodraw)
me_bip01__r__hand_physparentframemesh_006.use_remesh_preserve_volume = False
me_bip01__r__hand_physparentframemesh_006.use_remesh_preserve_attributes = False
me_bip01__r__hand_physparentframemesh_006.use_mirror_vertex_groups = False
me_bip01__r__hand_physparentframemesh_006.update()
me_bip01__r__hand_physmesh_002 = bpy.data.meshes.new('Bip01__R__Hand_physMesh.002')
me_bip01__r__hand_physmesh_002.from_pydata([(-0.01454, -0.03229, -0.05669), (-0.01454, -0.03229, 0.05492), (-0.01454, 0.02038, -0.05669), (-0.01454, 0.02038, 0.05492), (0.1219, -0.03586, -0.06026), (0.1219, -0.03586, 0.05849), (0.1219, 0.02395, -0.06026), (0.1219, 0.02395, 0.05849)], [], [(0, 1, 3, 2), (2, 3, 7, 6), (6, 7, 5, 4), (4, 5, 1, 0), (2, 6, 4, 0), (7, 3, 1, 5)])
me_bip01__r__hand_physmesh_002.polygons.foreach_set('use_smooth', [True] * 6)
_uv = me_bip01__r__hand_physmesh_002.uv_layers.new(name='UVMap')
_uv.uv.foreach_set('vector', [0.0, 0.0, 1.0, 0.0, 1.0, 1.0, 0.0, 1.0, 0.0, 0.0, 1.0, 0.0, 1.0, 1.0, 0.0, 1.0, 0.0, 0.0, 1.0, 0.0, 1.0, 1.0, 0.0, 1.0, 0.0, 0.0, 1.0, 0.0, 1.0, 1.0, 0.0, 1.0, 0.0, 0.0, 1.0, 0.0, 1.0, 1.0, 0.0, 1.0, 0.0, 0.0, 1.0, 0.0, 1.0, 1.0, 0.0, 1.0])
me_bip01__r__hand_physmesh_002.materials.append(mat_player_sdk__03__skel_arm_right__physproxynodraw)
me_bip01__r__hand_physmesh_002.use_remesh_preserve_volume = False
me_bip01__r__hand_physmesh_002.use_remesh_preserve_attributes = False
me_bip01__r__hand_physmesh_002.use_mirror_vertex_groups = False
me_bip01__r__hand_physmesh_002.update()
me_no_draw = bpy.data.meshes.new('No_Draw')
me_no_draw.from_pydata([(1.0, 1.0, 0.0), (-1.0, -1.0, 0.0), (1.0, -1.0, 0.0)], [], [(0, 1, 2)])
_uv = me_no_draw.uv_layers.new(name='UVMap')
_uv.uv.foreach_set('vector', [0.0, 0.0, 0.0, 0.0, 0.0, 0.0])
me_no_draw.materials.append(mat_player_sdk__01__no_draw__physproxynodraw)
me_no_draw.use_remesh_preserve_volume = False
me_no_draw.use_remesh_preserve_attributes = False
me_no_draw.use_mirror_vertex_groups = False
me_no_draw.update()
arm_player_sdk = bpy.data.armatures.new('Player_SDK')  # bones are not reproduced
arm_player_sdk_phys_002 = bpy.data.armatures.new('Player_SDK_Phys.002')  # bones are not reproduced

# ---- objects
ob_player_sdk = bpy.data.objects.new('Player_SDK', arm_player_sdk)
ob_bip01__l__thigh_bonegeometry = bpy.data.objects.new('Bip01__L__Thigh_boneGeometry', me_bip01__l__thigh_physparentframemesh_005)
ob_bip01__l__upperarm_bonegeometry = bpy.data.objects.new('Bip01__L__UpperArm_boneGeometry', me_bip01__l__upperarm_physparentframemesh_005)
ob_bip01__neck_bonegeometry = bpy.data.objects.new('Bip01__Neck_boneGeometry', me_bip01__neck_physparentframemesh_005)
ob_bip01__pelvis_bonegeometry = bpy.data.objects.new('Bip01__Pelvis_boneGeometry', me_bip01__pelvis_physmesh_006)
ob_bip01__r__calf_bonegeometry = bpy.data.objects.new('Bip01__R__Calf_boneGeometry', me_bip01__r__calf_physparentframemesh_005)
ob_bip01__r__foot_bonegeometry = bpy.data.objects.new('Bip01__R__Foot_boneGeometry', me_bip01__r__foot_physparentframemesh_005)
ob_bip01__r__forearm_bonegeometry = bpy.data.objects.new('Bip01__R__Forearm_boneGeometry', me_bip01__r__forearm_physparentframemesh_005)
ob_bip01__r__hand_bonegeometry = bpy.data.objects.new('Bip01__R__Hand_boneGeometry', me_bip01__r__hand_physparentframemesh_005)
ob_bip01__r__thigh_bonegeometry = bpy.data.objects.new('Bip01__R__Thigh_boneGeometry', me_bip01__r__thigh_physparentframemesh_005)
ob_bip01__r__upperarm_bonegeometry = bpy.data.objects.new('Bip01__R__UpperArm_boneGeometry', me_bip01__r__upperarm_physparentframemesh_005)
ob_bip01__spine1_bonegeometry = bpy.data.objects.new('Bip01__Spine1_boneGeometry', me_bip01__spine1_physparentframemesh_005)
ob_bip01__spine_bonegeometry = bpy.data.objects.new('Bip01__Spine_boneGeometry', me_bip01__spine_physparentframemesh_006)
ob_bip01__head_bonegeometry = bpy.data.objects.new('Bip01__Head_boneGeometry', me_bip01__head_physparentframemesh_005)
ob_bip01__l__calf_bonegeometry = bpy.data.objects.new('Bip01__L__Calf_boneGeometry', me_bip01__l__calf_physparentframemesh_005)
ob_bip01__l__foot_bonegeometry = bpy.data.objects.new('Bip01__L__Foot_boneGeometry', me_bip01__l__foot_physparentframemesh_006)
ob_bip01__l__forearm_bonegeometry = bpy.data.objects.new('Bip01__L__Forearm_boneGeometry', me_bip01__l__forearm_physparentframemesh_005)
ob_bip01__l__hand_bonegeometry = bpy.data.objects.new('Bip01__L__Hand_boneGeometry', me_bip01__l__hand_physparentframemesh_005)
ob_player_sdk_phys = bpy.data.objects.new('Player_SDK_Phys', arm_player_sdk_phys_002)
ob_bip01__pelvis_phys = bpy.data.objects.new('Bip01__Pelvis_Phys', me_bip01__pelvis_physmesh_005)
ob_bip01__l__thigh_physparentframe = bpy.data.objects.new('Bip01__L__Thigh_PhysParentFrame', me_bip01__l__thigh_physparentframemesh_006)
ob_bip01__l__thigh_phys = bpy.data.objects.new('Bip01__L__Thigh_phys', me_bip01__l__thigh_physmesh_002)
ob_bip01__l__calf_physparentframe = bpy.data.objects.new('Bip01__L__Calf_PhysParentFrame', me_bip01__l__calf_physparentframemesh_006)
ob_bip01__l__calf_phys = bpy.data.objects.new('Bip01__L__Calf_phys', me_bip01__l__calf_physmesh_002)
ob_bip01__l__foot_physparentframe = bpy.data.objects.new('Bip01__L__Foot_PhysParentFrame', me_bip01__l__foot_physparentframemesh_005)
ob_bip01__l__foot_phys = bpy.data.objects.new('Bip01__L__Foot_phys', me_bip01__l__foot_physmesh_002)
ob_bip01__r__thigh_physparentframe = bpy.data.objects.new('Bip01__R__Thigh_PhysParentFrame', me_bip01__r__thigh_physparentframemesh_006)
ob_bip01__r__thigh_phys = bpy.data.objects.new('Bip01__R__Thigh_phys', me_bip01__r__thigh_physmesh_002)
ob_bip01__r__calf_physparentframe = bpy.data.objects.new('Bip01__R__Calf_PhysParentFrame', me_bip01__r__calf_physparentframemesh_006)
ob_bip01__r__calf_phys = bpy.data.objects.new('Bip01__R__Calf_phys', me_bip01__r__calf_physmesh_002)
ob_bip01__r__foot_physparentframe = bpy.data.objects.new('Bip01__R__Foot_PhysParentFrame', me_bip01__r__foot_physparentframemesh_006)
ob_bip01__r__foot_phys = bpy.data.objects.new('Bip01__R__Foot_phys', me_bip01__r__foot_physmesh_002)
ob_bip01__spine_physparentframe = bpy.data.objects.new('Bip01__Spine_PhysParentFrame', me_bip01__spine_physparentframemesh_005)
ob_bip01__spine_phys = bpy.data.objects.new('Bip01__Spine_phys', me_bip01__spine_physmesh_002)
ob_bip01__spine1_physparentframe = bpy.data.objects.new('Bip01__Spine1_PhysParentFrame', me_bip01__spine1_physparentframemesh_006)
ob_bip01__spine1_phys = bpy.data.objects.new('Bip01__Spine1_phys', me_bip01__spine1_physmesh_002)
ob_bip01__l__upperarm_physparentframe = bpy.data.objects.new('Bip01__L__UpperArm_PhysParentFrame', me_bip01__l__upperarm_physparentframemesh_006)
ob_bip01__l__upperarm_phys = bpy.data.objects.new('Bip01__L__UpperArm_phys', me_bip01__l__upperarm_physmesh_002)
ob_bip01__l__forearm_physparentframe = bpy.data.objects.new('Bip01__L__Forearm_PhysParentFrame', me_bip01__l__forearm_physparentframemesh_006)
ob_bip01__l__forearm_phys = bpy.data.objects.new('Bip01__L__Forearm_phys', me_bip01__l__forearm_physmesh_002)
ob_bip01__l__hand_physparentframe = bpy.data.objects.new('Bip01__L__Hand_PhysParentFrame', me_bip01__l__hand_physparentframemesh_006)
ob_bip01__l__hand_phys = bpy.data.objects.new('Bip01__L__Hand_phys', me_bip01__l__hand_physmesh_002)
ob_bip01__neck_physparentframe = bpy.data.objects.new('Bip01__Neck_PhysParentFrame', me_bip01__neck_physparentframemesh_006)
ob_bip01__neck_phys = bpy.data.objects.new('Bip01__Neck_phys', me_bip01__neck_physmesh_002)
ob_bip01__head_physparentframe = bpy.data.objects.new('Bip01__Head_PhysParentFrame', me_bip01__head_physparentframemesh_006)
ob_bip01__head_phys = bpy.data.objects.new('Bip01__Head_phys', me_bip01__head_physmesh_002)
ob_bip01__r__upperarm_physparentframe = bpy.data.objects.new('Bip01__R__UpperArm_PhysParentFrame', me_bip01__r__upperarm_physparentframemesh_006)
ob_bip01__r__upperarm_phys = bpy.data.objects.new('Bip01__R__UpperArm_phys', me_bip01__r__upperarm_physmesh_002)
ob_bip01__r__forearm_physparentframe = bpy.data.objects.new('Bip01__R__Forearm_PhysParentFrame', me_bip01__r__forearm_physparentframemesh_006)
ob_bip01__r__forearm_phys = bpy.data.objects.new('Bip01__R__Forearm_phys', me_bip01__r__forearm_physmesh_002)
ob_bip01__r__hand_physparentframe = bpy.data.objects.new('Bip01__R__Hand_PhysParentFrame', me_bip01__r__hand_physparentframemesh_006)
ob_bip01__r__hand_phys = bpy.data.objects.new('Bip01__R__Hand_phys', me_bip01__r__hand_physmesh_002)
ob_no_draw = bpy.data.objects.new('No_Draw', me_no_draw)

# ---- transforms, parenting, visibility, modifiers, constraints
ob_player_sdk.location = (0.0, 0.0, 0.0)
ob_player_sdk.display_type = 'WIRE'
ob_player_sdk.show_in_front = True
ob_player_sdk.lineart.crease_threshold = 0.0
ob_bip01__l__thigh_bonegeometry.location = (-0.1093, 0.00218, 0.9975)
ob_bip01__l__thigh_bonegeometry.rotation_euler = (-0.1072, 1.685, 0.04362)
ob_bip01__l__thigh_bonegeometry.show_wire = True
ob_bip01__l__thigh_bonegeometry.show_transparent = True
ob_bip01__l__thigh_bonegeometry.lineart.crease_threshold = 0.0
ob_bip01__l__upperarm_bonegeometry.location = (-0.2013, -0.04714, 1.514)
ob_bip01__l__upperarm_bonegeometry.rotation_euler = (-0.0999, 1.072, 3.023)
ob_bip01__l__upperarm_bonegeometry.show_wire = True
ob_bip01__l__upperarm_bonegeometry.show_transparent = True
ob_bip01__l__upperarm_bonegeometry.lineart.crease_threshold = 0.0
ob_bip01__neck_bonegeometry.location = (-0.001723, -0.02577, 1.629)
ob_bip01__neck_bonegeometry.rotation_euler = (1.578, -1.312, -1.571)
ob_bip01__neck_bonegeometry.show_wire = True
ob_bip01__neck_bonegeometry.show_transparent = True
ob_bip01__neck_bonegeometry.lineart.crease_threshold = 0.0
ob_bip01__pelvis_bonegeometry.location = (-0.001182, 0.002275, 0.9988)
ob_bip01__pelvis_bonegeometry.rotation_euler = (1.575, -1.566, -1.571)
ob_bip01__pelvis_bonegeometry.show_wire = True
ob_bip01__pelvis_bonegeometry.show_transparent = True
ob_bip01__pelvis_bonegeometry.lineart.crease_threshold = 0.0
ob_bip01__r__calf_bonegeometry.location = (0.1552, -0.0003349, 0.5747)
ob_bip01__r__calf_bonegeometry.rotation_euler = (-0.5424, 1.44, -0.6874)
ob_bip01__r__calf_bonegeometry.show_wire = True
ob_bip01__r__calf_bonegeometry.show_transparent = True
ob_bip01__r__calf_bonegeometry.lineart.crease_threshold = 0.0
ob_bip01__r__foot_bonegeometry.location = (0.2045, -0.04075, 0.09163)
ob_bip01__r__foot_bonegeometry.rotation_euler = (1.449, 1.576, 1.283)
ob_bip01__r__foot_bonegeometry.show_wire = True
ob_bip01__r__foot_bonegeometry.show_transparent = True
ob_bip01__r__foot_bonegeometry.lineart.crease_threshold = 0.0
ob_bip01__r__forearm_bonegeometry.location = (0.3328, -0.03087, 1.262)
ob_bip01__r__forearm_bonegeometry.rotation_euler = (-2.182, 0.7853, 0.9341)
ob_bip01__r__forearm_bonegeometry.show_wire = True
ob_bip01__r__forearm_bonegeometry.show_transparent = True
ob_bip01__r__forearm_bonegeometry.lineart.crease_threshold = 0.0
ob_bip01__r__hand_bonegeometry.location = (0.4485, 0.1256, 1.067)
ob_bip01__r__hand_bonegeometry.rotation_euler = (-0.7422, 0.9629, 0.9416)
ob_bip01__r__hand_bonegeometry.show_wire = True
ob_bip01__r__hand_bonegeometry.show_transparent = True
ob_bip01__r__hand_bonegeometry.lineart.crease_threshold = 0.0
ob_bip01__r__thigh_bonegeometry.location = (0.1069, 0.0006846, 0.9971)
ob_bip01__r__thigh_bonegeometry.rotation_euler = (-0.006506, 1.457, -0.02108)
ob_bip01__r__thigh_bonegeometry.show_wire = True
ob_bip01__r__thigh_bonegeometry.show_transparent = True
ob_bip01__r__thigh_bonegeometry.lineart.crease_threshold = 0.0
ob_bip01__r__upperarm_bonegeometry.location = (0.1986, -0.04759, 1.515)
ob_bip01__r__upperarm_bonegeometry.rotation_euler = (-3.082, 1.08, 0.124)
ob_bip01__r__upperarm_bonegeometry.show_wire = True
ob_bip01__r__upperarm_bonegeometry.show_transparent = True
ob_bip01__r__upperarm_bonegeometry.lineart.crease_threshold = 0.0
ob_bip01__spine1_bonegeometry.location = (-0.001723, 0.002643, 1.217)
ob_bip01__spine1_bonegeometry.rotation_euler = (1.571, -1.548, -1.571)
ob_bip01__spine1_bonegeometry.show_wire = True
ob_bip01__spine1_bonegeometry.show_transparent = True
ob_bip01__spine1_bonegeometry.lineart.crease_threshold = 0.0
ob_bip01__spine_bonegeometry.location = (-0.001182, 0.001802, 1.101)
ob_bip01__spine_bonegeometry.rotation_euler = (1.01, -1.579, -0.9988)
ob_bip01__spine_bonegeometry.show_wire = True
ob_bip01__spine_bonegeometry.show_transparent = True
ob_bip01__spine_bonegeometry.lineart.crease_threshold = 0.0
ob_bip01__head_bonegeometry.location = (-0.001723, -0.04205, 1.691)
ob_bip01__head_bonegeometry.rotation_euler = (1.57, -1.571, -1.57)
ob_bip01__head_bonegeometry.show_wire = True
ob_bip01__head_bonegeometry.show_transparent = True
ob_bip01__head_bonegeometry.lineart.crease_threshold = 0.0
ob_bip01__l__calf_bonegeometry.location = (-0.1577, 6.799e-05, 0.5749)
ob_bip01__l__calf_bonegeometry.rotation_euler = (0.5314, 1.704, 0.6954)
ob_bip01__l__calf_bonegeometry.show_wire = True
ob_bip01__l__calf_bonegeometry.show_transparent = True
ob_bip01__l__calf_bonegeometry.lineart.crease_threshold = 0.0
ob_bip01__l__foot_bonegeometry.location = (-0.2074, -0.04146, 0.09175)
ob_bip01__l__foot_bonegeometry.rotation_euler = (-0.6938, 1.576, -0.5477)
ob_bip01__l__foot_bonegeometry.show_wire = True
ob_bip01__l__foot_bonegeometry.show_transparent = True
ob_bip01__l__foot_bonegeometry.lineart.crease_threshold = 0.0
ob_bip01__l__forearm_bonegeometry.location = (-0.3379, -0.03087, 1.261)
ob_bip01__l__forearm_bonegeometry.rotation_euler = (-0.8368, 0.7864, 2.197)
ob_bip01__l__forearm_bonegeometry.show_wire = True
ob_bip01__l__forearm_bonegeometry.show_transparent = True
ob_bip01__l__forearm_bonegeometry.lineart.crease_threshold = 0.0
ob_bip01__l__hand_bonegeometry.location = (-0.451, 0.1257, 1.068)
ob_bip01__l__hand_bonegeometry.rotation_euler = (0.6099, 2.179, -0.9673)
ob_bip01__l__hand_bonegeometry.show_wire = True
ob_bip01__l__hand_bonegeometry.show_transparent = True
ob_bip01__l__hand_bonegeometry.lineart.crease_threshold = 0.0
ob_player_sdk_phys.location = (-1.63, 0.0, 0.0)
ob_player_sdk_phys.display_type = 'WIRE'
ob_player_sdk_phys.show_in_front = True
ob_player_sdk_phys.lineart.crease_threshold = 0.0
ob_bip01__pelvis_phys.location = (-1.63, -6.985e-10, 5.96e-08)
ob_bip01__pelvis_phys.rotation_euler = (1.575, -1.566, -1.571)
ob_bip01__pelvis_phys.show_wire = True
ob_bip01__pelvis_phys.show_transparent = True
ob_bip01__pelvis_phys.lineart.crease_threshold = 0.0
ob_bip01__l__thigh_physparentframe.parent = ob_bip01__pelvis_phys
ob_bip01__l__thigh_physparentframe.matrix_parent_inverse = Matrix(((-2.89e-08, -0.00463, 1.0, -1.067e-07), (-0.004127, 1.0, 0.00463, -0.006726), (-1.0, -0.004127, -1.914e-05, -1.63), (0.0, 0.0, 0.0, 1.0)))
ob_bip01__l__thigh_physparentframe.location = (-1.738, 0.00218, 0.9975)
ob_bip01__l__thigh_physparentframe.rotation_euler = (-0.1072, 1.685, 0.04362)
ob_bip01__l__thigh_physparentframe.show_wire = True
ob_bip01__l__thigh_physparentframe.show_transparent = True
ob_bip01__l__thigh_physparentframe.lineart.crease_threshold = 0.0
ob_bip01__l__thigh_phys.parent = ob_bip01__l__thigh_physparentframe
ob_bip01__l__thigh_phys.matrix_parent_inverse = Matrix(((-0.1137, -0.004965, -0.9935, 0.7934), (-0.1495, 0.9887, 0.01218, -0.2742), (0.9822, 0.15, -0.1132, 1.819), (0.0, 0.0, 0.0, 1.0)))
ob_bip01__l__thigh_phys.location = (-1.738, 0.00218, 0.9975)
ob_bip01__l__thigh_phys.rotation_euler = (-0.1072, 1.685, 0.04362)
ob_bip01__l__thigh_phys.show_wire = True
ob_bip01__l__thigh_phys.show_transparent = True
ob_bip01__l__thigh_phys.lineart.crease_threshold = 0.0
ob_bip01__l__calf_physparentframe.parent = ob_bip01__l__thigh_phys
ob_bip01__l__calf_physparentframe.matrix_parent_inverse = Matrix(((-0.1137, -0.004965, -0.9935, 0.7934), (-0.1495, 0.9887, 0.01218, -0.2742), (0.9822, 0.15, -0.1132, 1.819), (0.0, 0.0, 0.0, 1.0)))
ob_bip01__l__calf_physparentframe.location = (-1.786, 6.799e-05, 0.5749)
ob_bip01__l__calf_physparentframe.rotation_euler = (0.5314, 1.704, 0.6954)
ob_bip01__l__calf_physparentframe.show_wire = True
ob_bip01__l__calf_physparentframe.show_transparent = True
ob_bip01__l__calf_physparentframe.lineart.crease_threshold = 0.0
ob_bip01__l__calf_phys.parent = ob_bip01__l__calf_physparentframe
ob_bip01__l__calf_phys.matrix_parent_inverse = Matrix(((-0.1021, -0.08519, -0.9911, 0.3874), (-0.1667, 0.9837, -0.06739, -0.259), (0.9807, 0.1583, -0.1146, 1.818), (0.0, 0.0, 0.0, 1.0)))
ob_bip01__l__calf_phys.location = (-1.786, 6.799e-05, 0.5749)
ob_bip01__l__calf_phys.rotation_euler = (0.5314, 1.704, 0.6954)
ob_bip01__l__calf_phys.show_wire = True
ob_bip01__l__calf_phys.show_transparent = True
ob_bip01__l__calf_phys.lineart.crease_threshold = 0.0
ob_bip01__l__foot_physparentframe.parent = ob_bip01__l__calf_phys
ob_bip01__l__foot_physparentframe.matrix_parent_inverse = Matrix(((-0.1021, -0.08519, -0.9911, 0.3874), (-0.1667, 0.9837, -0.06739, -0.259), (0.9807, 0.1583, -0.1146, 1.818), (0.0, 0.0, 0.0, 1.0)))
ob_bip01__l__foot_physparentframe.location = (-1.836, -0.04146, 0.09175)
ob_bip01__l__foot_physparentframe.rotation_euler = (-0.6938, 1.576, -0.5477)
ob_bip01__l__foot_physparentframe.show_wire = True
ob_bip01__l__foot_physparentframe.show_transparent = True
ob_bip01__l__foot_physparentframe.lineart.crease_threshold = 0.0
ob_bip01__l__foot_phys.parent = ob_bip01__l__foot_physparentframe
ob_bip01__l__foot_phys.matrix_parent_inverse = Matrix(((-0.004569, 0.002787, -1.0, 0.08347), (-0.1455, 0.9893, 0.003422, -0.2265), (0.9893, 0.1455, -0.004114, 1.823), (0.0, 0.0, 0.0, 1.0)))
ob_bip01__l__foot_phys.location = (-1.836, -0.04146, 0.09175)
ob_bip01__l__foot_phys.rotation_euler = (-0.6938, 1.576, -0.5477)
ob_bip01__l__foot_phys.show_wire = True
ob_bip01__l__foot_phys.show_transparent = True
ob_bip01__l__foot_phys.lineart.crease_threshold = 0.0
ob_bip01__r__thigh_physparentframe.parent = ob_bip01__pelvis_phys
ob_bip01__r__thigh_physparentframe.matrix_parent_inverse = Matrix(((-2.89e-08, -0.00463, 1.0, -1.067e-07), (-0.004127, 1.0, 0.00463, -0.006726), (-1.0, -0.004127, -1.914e-05, -1.63), (0.0, 0.0, 0.0, 1.0)))
ob_bip01__r__thigh_physparentframe.location = (-1.522, 0.0006846, 0.9971)
ob_bip01__r__thigh_physparentframe.rotation_euler = (-0.006506, 1.457, -0.02108)
ob_bip01__r__thigh_physparentframe.show_wire = True
ob_bip01__r__thigh_physparentframe.show_transparent = True
ob_bip01__r__thigh_physparentframe.lineart.crease_threshold = 0.0
ob_bip01__r__thigh_phys.parent = ob_bip01__r__thigh_physparentframe
ob_bip01__r__thigh_phys.matrix_parent_inverse = Matrix(((0.1138, -0.002398, -0.9935, 1.164), (0.01461, 0.9999, -0.0007403, 0.02229), (0.9934, -0.01443, 0.1138, 1.398), (0.0, 0.0, 0.0, 1.0)))
ob_bip01__r__thigh_phys.location = (-1.522, 0.0006846, 0.9971)
ob_bip01__r__thigh_phys.rotation_euler = (-0.006506, 1.457, -0.02108)
ob_bip01__r__thigh_phys.show_wire = True
ob_bip01__r__thigh_phys.show_transparent = True
ob_bip01__r__thigh_phys.lineart.crease_threshold = 0.0
ob_bip01__r__calf_physparentframe.parent = ob_bip01__r__thigh_phys
ob_bip01__r__calf_physparentframe.matrix_parent_inverse = Matrix(((0.1138, -0.002398, -0.9935, 1.164), (0.01461, 0.9999, -0.0007403, 0.02229), (0.9934, -0.01443, 0.1138, 1.398), (0.0, 0.0, 0.0, 1.0)))
ob_bip01__r__calf_physparentframe.location = (-1.473, -0.0003349, 0.5747)
ob_bip01__r__calf_physparentframe.rotation_euler = (-0.5424, 1.44, -0.6874)
ob_bip01__r__calf_physparentframe.show_wire = True
ob_bip01__r__calf_physparentframe.show_transparent = True
ob_bip01__r__calf_physparentframe.lineart.crease_threshold = 0.0
ob_bip01__r__calf_phys.parent = ob_bip01__r__calf_physparentframe
ob_bip01__r__calf_phys.matrix_parent_inverse = Matrix(((0.101, -0.08294, -0.9914, 0.7186), (0.1479, 0.9867, -0.06748, 0.257), (0.9838, -0.1398, 0.112, 1.385), (0.0, 0.0, 0.0, 1.0)))
ob_bip01__r__calf_phys.location = (-1.473, -0.0003349, 0.5747)
ob_bip01__r__calf_phys.rotation_euler = (-0.5424, 1.44, -0.6874)
ob_bip01__r__calf_phys.show_wire = True
ob_bip01__r__calf_phys.show_transparent = True
ob_bip01__r__calf_phys.lineart.crease_threshold = 0.0
ob_bip01__r__foot_physparentframe.parent = ob_bip01__r__calf_phys
ob_bip01__r__foot_physparentframe.matrix_parent_inverse = Matrix(((0.101, -0.08294, -0.9914, 0.7186), (0.1479, 0.9867, -0.06748, 0.257), (0.9838, -0.1398, 0.112, 1.385), (0.0, 0.0, 0.0, 1.0)))
ob_bip01__r__foot_physparentframe.location = (-1.424, -0.04075, 0.09163)
ob_bip01__r__foot_physparentframe.rotation_euler = (1.449, 1.576, 1.283)
ob_bip01__r__foot_physparentframe.show_wire = True
ob_bip01__r__foot_physparentframe.show_transparent = True
ob_bip01__r__foot_physparentframe.lineart.crease_threshold = 0.0
ob_bip01__r__foot_phys.parent = ob_bip01__r__foot_physparentframe
ob_bip01__r__foot_phys.matrix_parent_inverse = Matrix(((-0.001608, -0.005422, -1.0, 0.08912), (0.1656, 0.9862, -0.005614, 0.2766), (0.9862, -0.1657, -0.0006875, 1.398), (0.0, 0.0, 0.0, 1.0)))
ob_bip01__r__foot_phys.location = (-1.424, -0.04075, 0.09163)
ob_bip01__r__foot_phys.rotation_euler = (1.449, 1.576, 1.283)
ob_bip01__r__foot_phys.show_wire = True
ob_bip01__r__foot_phys.show_transparent = True
ob_bip01__r__foot_phys.lineart.crease_threshold = 0.0
ob_bip01__spine_physparentframe.parent = ob_bip01__pelvis_phys
ob_bip01__spine_physparentframe.matrix_parent_inverse = Matrix(((-2.89e-08, -0.00463, 1.0, -1.067e-07), (-0.004127, 1.0, 0.00463, -0.006726), (-1.0, -0.004127, -1.914e-05, -1.63), (0.0, 0.0, 0.0, 1.0)))
ob_bip01__spine_physparentframe.location = (-1.63, 0.001802, 1.101)
ob_bip01__spine_physparentframe.rotation_euler = (1.01, -1.579, -0.9988)
ob_bip01__spine_physparentframe.show_wire = True
ob_bip01__spine_physparentframe.show_transparent = True
ob_bip01__spine_physparentframe.lineart.crease_threshold = 0.0
ob_bip01__spine_phys.parent = ob_bip01__spine_physparentframe
ob_bip01__spine_phys.matrix_parent_inverse = Matrix(((-0.004662, 0.007242, 1.0, -1.109), (-0.01112, 0.9999, -0.007293, -0.01189), (-0.9999, -0.01115, -0.004581, -1.625), (0.0, 0.0, 0.0, 1.0)))
ob_bip01__spine_phys.location = (-1.63, 0.001802, 1.101)
ob_bip01__spine_phys.rotation_euler = (1.01, -1.579, -0.9988)
ob_bip01__spine_phys.show_wire = True
ob_bip01__spine_phys.show_transparent = True
ob_bip01__spine_phys.lineart.crease_threshold = 0.0
ob_bip01__spine1_physparentframe.parent = ob_bip01__spine_phys
ob_bip01__spine1_physparentframe.matrix_parent_inverse = Matrix(((-0.004662, 0.007242, 1.0, -1.109), (-0.01112, 0.9999, -0.007293, -0.01189), (-0.9999, -0.01115, -0.004581, -1.625), (0.0, 0.0, 0.0, 1.0)))
ob_bip01__spine1_physparentframe.location = (-1.63, 0.002643, 1.217)
ob_bip01__spine1_physparentframe.rotation_euler = (1.571, -1.548, -1.571)
ob_bip01__spine1_physparentframe.show_wire = True
ob_bip01__spine1_physparentframe.show_transparent = True
ob_bip01__spine1_physparentframe.lineart.crease_threshold = 0.0
ob_bip01__spine1_phys.parent = ob_bip01__spine1_physparentframe
ob_bip01__spine1_phys.matrix_parent_inverse = Matrix(((-2.384e-07, -0.02234, 0.9998, -1.217), (-8.363e-07, 0.9998, 0.02234, -0.02983), (-1.0, -8.3e-07, -3.174e-07, -1.63), (0.0, 0.0, 0.0, 1.0)))
ob_bip01__spine1_phys.location = (-1.63, 0.002643, 1.217)
ob_bip01__spine1_phys.rotation_euler = (1.571, -1.548, -1.571)
ob_bip01__spine1_phys.show_wire = True
ob_bip01__spine1_phys.show_transparent = True
ob_bip01__spine1_phys.lineart.crease_threshold = 0.0
ob_bip01__l__upperarm_physparentframe.parent = ob_bip01__spine1_phys
ob_bip01__l__upperarm_physparentframe.matrix_parent_inverse = Matrix(((-2.384e-07, -0.02234, 0.9998, -1.217), (-8.382e-07, 0.9998, 0.02234, -0.02983), (-1.0, -8.309e-07, -3.179e-07, -1.63), (0.0, 0.0, 0.0, 1.0)))
ob_bip01__l__upperarm_physparentframe.location = (-1.83, -0.04714, 1.514)
ob_bip01__l__upperarm_physparentframe.rotation_euler = (-0.0999, 1.072, 3.023)
ob_bip01__l__upperarm_physparentframe.show_wire = True
ob_bip01__l__upperarm_physparentframe.show_transparent = True
ob_bip01__l__upperarm_physparentframe.lineart.crease_threshold = 0.0
ob_bip01__l__upperarm_phys.parent = ob_bip01__l__upperarm_physparentframe
ob_bip01__l__upperarm_phys.matrix_parent_inverse = Matrix(((-0.4746, 0.05655, -0.8784, 0.4644), (-0.03075, -0.9984, -0.04766, -0.03116), (-0.8797, 0.004392, 0.4756, -2.33), (0.0, 0.0, 0.0, 1.0)))
ob_bip01__l__upperarm_phys.location = (-1.83, -0.04714, 1.514)
ob_bip01__l__upperarm_phys.rotation_euler = (-0.0999, 1.072, 3.023)
ob_bip01__l__upperarm_phys.show_wire = True
ob_bip01__l__upperarm_phys.show_transparent = True
ob_bip01__l__upperarm_phys.lineart.crease_threshold = 0.0
ob_bip01__l__forearm_physparentframe.parent = ob_bip01__l__upperarm_phys
ob_bip01__l__forearm_physparentframe.matrix_parent_inverse = Matrix(((-0.4746, 0.05655, -0.8784, 0.4644), (-0.03075, -0.9984, -0.04766, -0.03116), (-0.8797, 0.004392, 0.4756, -2.33), (0.0, 0.0, 0.0, 1.0)))
ob_bip01__l__forearm_physparentframe.location = (-1.966, -0.03087, 1.261)
ob_bip01__l__forearm_physparentframe.rotation_euler = (-0.8368, 0.7864, 2.197)
ob_bip01__l__forearm_physparentframe.show_wire = True
ob_bip01__l__forearm_physparentframe.show_transparent = True
ob_bip01__l__forearm_physparentframe.lineart.crease_threshold = 0.0
ob_bip01__l__forearm_phys.parent = ob_bip01__l__forearm_physparentframe
ob_bip01__l__forearm_phys.matrix_parent_inverse = Matrix(((-0.4141, 0.5722, -0.7078, 0.09625), (-0.2345, -0.8185, -0.5245, 0.1753), (-0.8795, -0.05122, 0.4731, -2.328), (0.0, 0.0, 0.0, 1.0)))
ob_bip01__l__forearm_phys.location = (-1.966, -0.03087, 1.261)
ob_bip01__l__forearm_phys.rotation_euler = (-0.8368, 0.7864, 2.197)
ob_bip01__l__forearm_phys.show_wire = True
ob_bip01__l__forearm_phys.show_transparent = True
ob_bip01__l__forearm_phys.lineart.crease_threshold = 0.0
ob_bip01__l__hand_physparentframe.parent = ob_bip01__l__forearm_phys
ob_bip01__l__hand_physparentframe.matrix_parent_inverse = Matrix(((-0.4141, 0.5722, -0.7078, 0.09625), (-0.2345, -0.8185, -0.5245, 0.1753), (-0.8795, -0.05122, 0.4731, -2.328), (0.0, 0.0, 0.0, 1.0)))
ob_bip01__l__hand_physparentframe.location = (-2.08, 0.1257, 1.068)
ob_bip01__l__hand_physparentframe.rotation_euler = (0.6099, 2.179, -0.9673)
ob_bip01__l__hand_physparentframe.show_wire = True
ob_bip01__l__hand_physparentframe.show_transparent = True
ob_bip01__l__hand_physparentframe.lineart.crease_threshold = 0.0
ob_bip01__l__hand_phys.parent = ob_bip01__l__hand_physparentframe
ob_bip01__l__hand_phys.matrix_parent_inverse = Matrix(((-0.3244, 0.4707, -0.8205, 0.1421), (0.9416, 0.07822, -0.3274, 2.298), (-0.08994, -0.8788, -0.4686, 0.4237), (0.0, 0.0, 0.0, 1.0)))
ob_bip01__l__hand_phys.location = (-2.08, 0.1257, 1.068)
ob_bip01__l__hand_phys.rotation_euler = (0.6099, 2.179, -0.9673)
ob_bip01__l__hand_phys.show_wire = True
ob_bip01__l__hand_phys.show_transparent = True
ob_bip01__l__hand_phys.lineart.crease_threshold = 0.0
ob_bip01__neck_physparentframe.parent = ob_bip01__spine1_phys
ob_bip01__neck_physparentframe.matrix_parent_inverse = Matrix(((-2.384e-07, -0.02234, 0.9998, -1.217), (-8.382e-07, 0.9998, 0.02234, -0.02983), (-1.0, -8.309e-07, -3.179e-07, -1.63), (0.0, 0.0, 0.0, 1.0)))
ob_bip01__neck_physparentframe.location = (-1.63, -0.02577, 1.629)
ob_bip01__neck_physparentframe.rotation_euler = (1.578, -1.312, -1.571)
ob_bip01__neck_physparentframe.show_wire = True
ob_bip01__neck_physparentframe.show_transparent = True
ob_bip01__neck_physparentframe.lineart.crease_threshold = 0.0
ob_bip01__neck_phys.parent = ob_bip01__neck_physparentframe
ob_bip01__neck_phys.matrix_parent_inverse = Matrix(((-3.576e-07, -0.2559, 0.9667, -1.582), (-0.007411, 0.9667, 0.2559, -0.4041), (-1.0, -0.007164, -0.001897, -1.627), (0.0, 0.0, 0.0, 1.0)))
ob_bip01__neck_phys.location = (-1.63, -0.02577, 1.629)
ob_bip01__neck_phys.rotation_euler = (1.578, -1.312, -1.571)
ob_bip01__neck_phys.show_wire = True
ob_bip01__neck_phys.show_transparent = True
ob_bip01__neck_phys.lineart.crease_threshold = 0.0
ob_bip01__head_physparentframe.parent = ob_bip01__neck_phys
ob_bip01__head_physparentframe.matrix_parent_inverse = Matrix(((-5.96e-08, -0.2559, 0.9667, -1.582), (-0.007411, 0.9667, 0.2559, -0.4041), (-1.0, -0.007164, -0.001897, -1.627), (0.0, 0.0, 0.0, 1.0)))
ob_bip01__head_physparentframe.location = (-1.63, -0.04205, 1.691)
ob_bip01__head_physparentframe.rotation_euler = (1.57, -1.571, -1.57)
ob_bip01__head_physparentframe.show_wire = True
ob_bip01__head_physparentframe.show_transparent = True
ob_bip01__head_physparentframe.lineart.crease_threshold = 0.0
ob_bip01__head_phys.parent = ob_bip01__head_physparentframe
ob_bip01__head_phys.matrix_parent_inverse = Matrix(((1.008e-07, 0.0001351, 1.0, -1.691), (0.0002495, 1.0, -0.0001351, 0.04269), (-1.0, 0.0002495, -2.384e-07, -1.63), (0.0, 0.0, 0.0, 1.0)))
ob_bip01__head_phys.location = (-1.63, -0.04205, 1.691)
ob_bip01__head_phys.rotation_euler = (1.57, -1.571, -1.57)
ob_bip01__head_phys.show_wire = True
ob_bip01__head_phys.show_transparent = True
ob_bip01__head_phys.lineart.crease_threshold = 0.0
ob_bip01__r__upperarm_physparentframe.parent = ob_bip01__spine1_phys
ob_bip01__r__upperarm_physparentframe.matrix_parent_inverse = Matrix(((-2.384e-07, -0.02234, 0.9998, -1.217), (-8.382e-07, 0.9998, 0.02234, -0.02983), (-1.0, -8.309e-07, -3.179e-07, -1.63), (0.0, 0.0, 0.0, 1.0)))
ob_bip01__r__upperarm_physparentframe.location = (-1.43, -0.04759, 1.515)
ob_bip01__r__upperarm_physparentframe.rotation_euler = (-3.082, 1.08, 0.124)
ob_bip01__r__upperarm_physparentframe.show_wire = True
ob_bip01__r__upperarm_physparentframe.show_transparent = True
ob_bip01__r__upperarm_physparentframe.lineart.crease_threshold = 0.0
ob_bip01__r__upperarm_phys.parent = ob_bip01__r__upperarm_physparentframe
ob_bip01__r__upperarm_phys.matrix_parent_inverse = Matrix(((0.4681, 0.05832, -0.8818, 2.008), (0.07166, -0.997, -0.02791, 0.09729), (-0.8808, -0.05013, -0.4709, -0.5486), (0.0, 0.0, 0.0, 1.0)))
ob_bip01__r__upperarm_phys.location = (-1.43, -0.04759, 1.515)
ob_bip01__r__upperarm_phys.rotation_euler = (-3.082, 1.08, 0.124)
ob_bip01__r__upperarm_phys.show_wire = True
ob_bip01__r__upperarm_phys.show_transparent = True
ob_bip01__r__upperarm_phys.lineart.crease_threshold = 0.0
ob_bip01__r__forearm_physparentframe.parent = ob_bip01__r__upperarm_phys
ob_bip01__r__forearm_physparentframe.matrix_parent_inverse = Matrix(((0.4681, 0.05832, -0.8818, 2.008), (0.07166, -0.997, -0.02791, 0.09729), (-0.8808, -0.05013, -0.4709, -0.5486), (0.0, 0.0, 0.0, 1.0)))
ob_bip01__r__forearm_physparentframe.location = (-1.296, -0.03087, 1.262)
ob_bip01__r__forearm_physparentframe.rotation_euler = (-2.182, 0.7853, 0.9341)
ob_bip01__r__forearm_physparentframe.show_wire = True
ob_bip01__r__forearm_physparentframe.show_transparent = True
ob_bip01__r__forearm_physparentframe.lineart.crease_threshold = 0.0
ob_bip01__r__forearm_phys.parent = ob_bip01__r__forearm_physparentframe
ob_bip01__r__forearm_phys.matrix_parent_inverse = Matrix(((0.4205, 0.5686, -0.7071, 1.455), (0.117, -0.8068, -0.5792, 0.8576), (-0.8997, 0.1608, -0.4057, -0.6488), (0.0, 0.0, 0.0, 1.0)))
ob_bip01__r__forearm_phys.location = (-1.296, -0.03087, 1.262)
ob_bip01__r__forearm_phys.rotation_euler = (-2.182, 0.7853, 0.9341)
ob_bip01__r__forearm_phys.show_wire = True
ob_bip01__r__forearm_phys.show_transparent = True
ob_bip01__r__forearm_phys.lineart.crease_threshold = 0.0
ob_bip01__r__hand_physparentframe.parent = ob_bip01__r__forearm_phys
ob_bip01__r__hand_physparentframe.matrix_parent_inverse = Matrix(((0.4205, 0.5686, -0.7071, 1.455), (0.117, -0.8068, -0.5792, 0.8576), (-0.8997, 0.1608, -0.4057, -0.6488), (0.0, 0.0, 0.0, 1.0)))
ob_bip01__r__hand_physparentframe.location = (-1.18, 0.1256, 1.067)
ob_bip01__r__hand_physparentframe.rotation_euler = (-0.7422, 0.9629, 0.9416)
ob_bip01__r__hand_physparentframe.show_wire = True
ob_bip01__r__hand_physparentframe.show_transparent = True
ob_bip01__r__hand_physparentframe.lineart.crease_threshold = 0.0
ob_bip01__r__hand_phys.parent = ob_bip01__r__hand_physparentframe
ob_bip01__r__hand_phys.matrix_parent_inverse = Matrix(((0.3361, 0.4618, -0.8208, 1.215), (-0.9224, -0.0149, -0.3861, -0.6745), (-0.1905, 0.8869, 0.4209, -0.7854), (0.0, 0.0, 0.0, 1.0)))
ob_bip01__r__hand_phys.location = (-1.18, 0.1256, 1.067)
ob_bip01__r__hand_phys.rotation_euler = (-0.7422, 0.9629, 0.9416)
ob_bip01__r__hand_phys.show_wire = True
ob_bip01__r__hand_phys.show_transparent = True
ob_bip01__r__hand_phys.lineart.crease_threshold = 0.0
ob_no_draw.parent = ob_player_sdk
ob_no_draw.location = (0.0, 0.0, 0.0)
ob_no_draw.lineart.crease_threshold = 0.0
_vg = ob_no_draw.vertex_groups.new(name='Bip01')
_vg.add([0, 1, 2], 1.0, 'REPLACE')
_m = ob_no_draw.modifiers.new('Armature', 'ARMATURE')
_m.object = ob_player_sdk

# ---- collection membership
col_collection_1.objects.link(ob_player_sdk)
col_collection_1.objects.link(ob_bip01__l__thigh_bonegeometry)
col_collection_1.objects.link(ob_bip01__l__upperarm_bonegeometry)
col_collection_1.objects.link(ob_bip01__neck_bonegeometry)
col_collection_1.objects.link(ob_bip01__pelvis_bonegeometry)
col_collection_1.objects.link(ob_bip01__r__calf_bonegeometry)
col_collection_1.objects.link(ob_bip01__r__foot_bonegeometry)
col_collection_1.objects.link(ob_bip01__r__forearm_bonegeometry)
col_collection_1.objects.link(ob_bip01__r__hand_bonegeometry)
col_collection_1.objects.link(ob_bip01__r__thigh_bonegeometry)
col_collection_1.objects.link(ob_bip01__r__upperarm_bonegeometry)
col_collection_1.objects.link(ob_bip01__spine1_bonegeometry)
col_collection_1.objects.link(ob_bip01__spine_bonegeometry)
col_collection_1.objects.link(ob_bip01__head_bonegeometry)
col_collection_1.objects.link(ob_bip01__l__calf_bonegeometry)
col_collection_1.objects.link(ob_bip01__l__foot_bonegeometry)
col_collection_1.objects.link(ob_bip01__l__forearm_bonegeometry)
col_collection_1.objects.link(ob_bip01__l__hand_bonegeometry)
col_collection_2.objects.link(ob_player_sdk_phys)
col_collection_3.objects.link(ob_bip01__pelvis_phys)
col_collection_3.objects.link(ob_bip01__l__thigh_physparentframe)
col_collection_3.objects.link(ob_bip01__l__thigh_phys)
col_collection_3.objects.link(ob_bip01__l__calf_physparentframe)
col_collection_3.objects.link(ob_bip01__l__calf_phys)
col_collection_3.objects.link(ob_bip01__l__foot_physparentframe)
col_collection_3.objects.link(ob_bip01__l__foot_phys)
col_collection_3.objects.link(ob_bip01__r__thigh_physparentframe)
col_collection_3.objects.link(ob_bip01__r__thigh_phys)
col_collection_3.objects.link(ob_bip01__r__calf_physparentframe)
col_collection_3.objects.link(ob_bip01__r__calf_phys)
col_collection_3.objects.link(ob_bip01__r__foot_physparentframe)
col_collection_3.objects.link(ob_bip01__r__foot_phys)
col_collection_3.objects.link(ob_bip01__spine_physparentframe)
col_collection_3.objects.link(ob_bip01__spine_phys)
col_collection_3.objects.link(ob_bip01__spine1_physparentframe)
col_collection_3.objects.link(ob_bip01__spine1_phys)
col_collection_3.objects.link(ob_bip01__l__upperarm_physparentframe)
col_collection_3.objects.link(ob_bip01__l__upperarm_phys)
col_collection_3.objects.link(ob_bip01__l__forearm_physparentframe)
col_collection_3.objects.link(ob_bip01__l__forearm_phys)
col_collection_3.objects.link(ob_bip01__l__hand_physparentframe)
col_collection_3.objects.link(ob_bip01__l__hand_phys)
col_collection_3.objects.link(ob_bip01__neck_physparentframe)
col_collection_3.objects.link(ob_bip01__neck_phys)
col_collection_3.objects.link(ob_bip01__head_physparentframe)
col_collection_3.objects.link(ob_bip01__head_phys)
col_collection_3.objects.link(ob_bip01__r__upperarm_physparentframe)
col_collection_3.objects.link(ob_bip01__r__upperarm_phys)
col_collection_3.objects.link(ob_bip01__r__forearm_physparentframe)
col_collection_3.objects.link(ob_bip01__r__forearm_phys)
col_collection_3.objects.link(ob_bip01__r__hand_physparentframe)
col_collection_3.objects.link(ob_bip01__r__hand_phys)
col_player_sdk_chr.objects.link(ob_no_draw)

# ---- scene / render settings (as saved in the file)
scene.frame_start = 1; scene.frame_end = 250; scene.frame_set(1)
scene.render.engine = 'CYCLES'
scene.render.resolution_percentage = 50
scene.render.dither_intensity = 0.0
scene.cycles.use_denoising = False
scene.cycles.samples = 128
scene.cycles.sampling_pattern = 'TABULATED_SOBOL'
scene.cycles.light_sampling_threshold = 0.0
scene.cycles.use_adaptive_sampling = False
scene.cycles.use_light_tree = False
scene.cycles.blur_glossy = 0.0
scene.cycles.sample_clamp_indirect = 0.0
scene.view_settings.view_transform = 'Standard'
bpy.context.view_layer.update()

# ---- added for rendering (the .blend has no active camera and no usable light): camera, sun
cam_auto = bpy.data.cameras.new('AutoCamera')
cam_auto.lens = 50.0
cam_auto.sensor_width = 36.0
cam_auto.clip_end = 1000.0
ob_auto_camera = bpy.data.objects.new('AutoCamera', cam_auto)
scene.collection.objects.link(ob_auto_camera)
ob_auto_camera.location = (3.26978, -4.62162, 3.98911)
ob_auto_camera.rotation_euler = (1.09748, -7.21219e-08, 0.694738)
scene.camera = ob_auto_camera
light_auto_sun = bpy.data.lights.new('AutoSun', 'SUN')
light_auto_sun.energy = 3.0
light_auto_sun.angle = 0.0523599
ob_auto_sun = bpy.data.objects.new('AutoSun', light_auto_sun)
scene.collection.objects.link(ob_auto_sun)
ob_auto_sun.rotation_euler = (0.872665, 0.174533, 0.523599)
bpy.context.view_layer.update()
